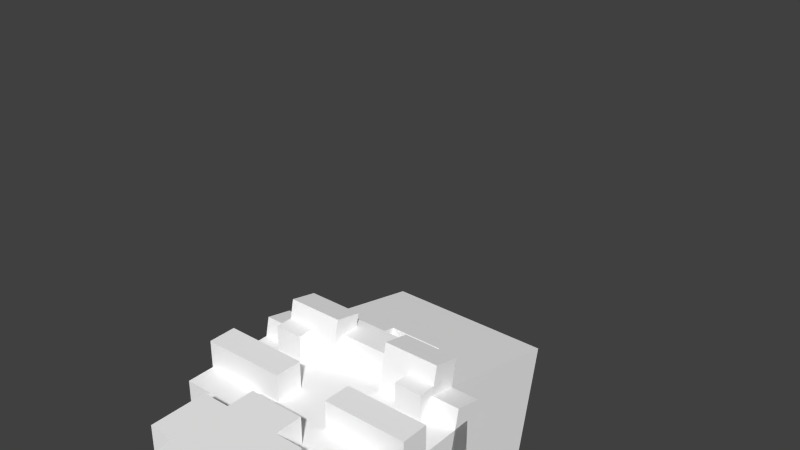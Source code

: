 # Source: alchemist.blend  (saved by Blender 2.76.0; exported with 4.5.12 LTS)
import bpy
from mathutils import Matrix  # noqa: F401  (used for matrix-valued properties, if any)

bpy.ops.wm.read_factory_settings(use_empty=True)
scene = bpy.context.scene
scene.name = 'Scene'

# ---- collections
col_collection_1 = bpy.data.collections.new('Collection 1'); scene.collection.children.link(col_collection_1)

# ---- materials (node trees are filled in below, after node groups)
mat_palette = bpy.data.materials.new('palette')
mat_palette.alpha_threshold = 0.0
mat_palette.use_transparent_shadow = False
mat_palette.diffuse_color = (1.0, 1.0, 1.0, 1.0)
mat_palette.specular_color = (0.0, 0.0, 0.0)
mat_palette.roughness = 0.5
mat_palette.specular_intensity = 1.0

# ---- material node trees

# ---- world
world_world = bpy.data.worlds.new('World'); scene.world = world_world
world_world.color = (0.05088, 0.05088, 0.05088)
world_world.use_sun_shadow = False
world_world.sun_shadow_jitter_overblur = 0.0
world_world.cycles.sampling_method = 'MANUAL'
world_world.cycles.sample_map_resolution = 256

# ---- meshes
me_alchemist_002 = bpy.data.meshes.new('alchemist.002')
me_alchemist_002.from_pydata([(-4.0, 9.0, 3.0), (-4.0, 8.0, -2.0), (-4.0, 8.0, 3.0), (-4.0, 9.0, 4.0), (-4.0, 10.0, 3.0), (-3.0, 8.0, 3.0), (-3.0, 7.0, -2.0), (-3.0, 12.0, 4.0), (-3.0, 11.0, 3.0), (-3.0, 12.0, -2.0), (-3.0, 13.0, -2.0), (-2.0, 7.0, 4.0), (-2.0, 5.0, 3.0), (-2.0, 5.0, 4.0), (-2.0, 12.0, -3.0), (-2.0, 9.0, -3.0), (-2.0, 12.0, -4.0), (-2.0, 12.0, 4.0), (-2.0, 13.0, 3.0), (-1.0, 5.0, 4.0), (-1.0, 4.0, 3.0), (-1.0, 7.0, 4.0), (1.0, 9.0, 3.0), (2.0, 11.0, 4.0), (2.0, 12.0, 3.0), (-2.0, 11.0, 4.0), (-2.0, 11.0, 3.0), (-1.0, 9.0, 4.0), (-1.0, 10.0, 4.0), (-1.0, 10.0, 3.0), (1.0, 4.0, 4.0), (1.0, 5.0, 3.0), (1.0, 7.0, 4.0), (1.0, 8.0, 4.0), (1.0, 8.0, 3.0), (2.0, 5.0, 4.0), (2.0, 6.0, 3.0), (2.0, 9.0, -3.0), (2.0, 12.0, -3.0), (2.0, 13.0, 3.0), (2.0, 13.0, -3.0), (2.0, 14.0, -2.0), (3.0, 8.0, -3.0), (3.0, 13.0, -2.0), (4.0, 8.0, 3.0), (4.0, 10.0, 3.0), (4.0, 12.0, 3.0), (-4.0, 10.0, 4.0), (-3.0, 11.0, 4.0), (-1.0, 8.0, 4.0), (1.0, 6.0, 4.0), (2.0, 6.0, 4.0), (2.0, 10.0, 4.0), (3.0, 12.0, 4.0), (4.0, 10.0, 4.0), (-3.0, 9.0, 3.0), (-3.0, 10.0, 3.0), (-3.0, 12.0, 3.0), (-2.0, 8.0, 3.0), (-2.0, 9.0, 3.0), (-3.0, 13.0, 3.0), (-1.0, 8.0, 3.0), (-1.0, 9.0, 3.0), (1.0, 10.0, 3.0), (1.0, 11.0, 3.0), (1.0, 12.0, 3.0), (2.0, 8.0, 3.0), (2.0, 11.0, 3.0), (3.0, 8.0, 3.0), (3.0, 11.0, 3.0), (-2.0, 14.0, 2.0), (-2.0, 7.0, 3.0), (-1.0, 5.0, 3.0), (1.0, 4.0, 3.0), (1.0, 6.0, 3.0), (2.0, 5.0, 3.0), (-4.0, 12.0, -2.0), (-3.0, 8.0, -2.0), (3.0, 7.0, -2.0), (3.0, 8.0, -2.0), (3.0, 12.0, -2.0), (4.0, 8.0, -2.0), (-3.0, 8.0, -3.0), (2.0, 12.0, -4.0), (-1.0, 4.0, 4.0), (1.0, 5.0, 4.0), (-2.0, 7.0, 2.0), (-3.0, 7.0, 3.0), (0.0, 7.0, 3.0), (0.0, 7.0, 2.0), (2.0, 7.0, 3.0), (1.0, 7.0, 2.0), (-2.0, 7.0, 1.0), (-1.0, 7.0, 1.0), (-2.0, 7.0, 1.336e-06), (-1.0, 7.0, 1.336e-06), (1.0, 7.0, 1.336e-06), (2.0, 7.0, 1.336e-06), (3.0, 7.0, 3.0), (-2.0, 7.0, -1.0), (2.0, 7.0, -1.0), (-2.0, 9.0, 4.0), (2.0, 9.0, 4.0), (1.0, 9.0, 4.0), (2.0, 9.0, 3.0), (4.0, 9.0, 4.0), (3.0, 9.0, 3.0), (4.0, 9.0, 3.0), (-2.0, 9.0, -4.0), (2.0, 9.0, -4.0), (3.0, 11.0, 4.0), (-2.0, 12.0, 3.0), (-1.0, 7.0, 3.0), (2.0, 7.0, 4.0), (1.0, 7.0, 3.0), (-2.0, 10.0, 4.0), (-2.0, 10.0, 3.0), (1.0, 10.0, 4.0), (2.0, 10.0, 3.0), (3.0, 10.0, 3.0), (2.0, 12.0, 4.0), (3.0, 12.0, 3.0), (-4.0, 12.0, 3.0), (4.0, 12.0, -2.0), (-2.0, 12.0, -2.0), (-3.0, 12.0, -3.0), (2.0, 12.0, -2.0), (3.0, 12.0, -3.0), (-2.0, 13.0, 4.0), (2.0, 13.0, 4.0), (-2.0, 13.0, 2.0), (3.0, 13.0, 3.0), (2.0, 13.0, 2.0), (-2.0, 13.0, -2.0), (2.0, 13.0, -2.0), (-2.0, 13.0, -3.0), (2.0, 14.0, 2.0), (-2.0, 14.0, -2.0)], [], [(0, 1, 2), (4, 1, 0), (11, 12, 13), (59, 55, 58), (61, 59, 58), (62, 59, 61), (67, 65, 64), (78, 77, 79), (79, 80, 81), (89, 90, 88), (89, 88, 86), (91, 90, 89), (92, 86, 87), (92, 89, 86), (92, 91, 89), (93, 91, 92), (94, 92, 87), (94, 93, 92), (95, 91, 93), (95, 93, 94), (96, 90, 91), (96, 91, 95), (97, 98, 90), (97, 90, 96), (99, 96, 95), (99, 95, 94), (99, 97, 96), (99, 94, 87), (100, 98, 97), (100, 97, 99), (104, 105, 102), (106, 105, 104), (107, 105, 106), (130, 131, 132), (132, 131, 134), (133, 134, 135), (47, 0, 3), (4, 0, 47), (122, 1, 4), (76, 1, 122), (5, 6, 87), (77, 6, 5), (7, 8, 48), (57, 8, 7), (9, 82, 77), (125, 82, 9), (60, 9, 57), (10, 9, 60), (71, 12, 11), (14, 108, 15), (16, 108, 14), (128, 111, 17), (18, 111, 128), (133, 14, 124), (135, 14, 133), (70, 133, 130), (137, 133, 70), (19, 20, 84), (72, 20, 19), (49, 112, 21), (61, 112, 49), (117, 22, 103), (63, 22, 117), (120, 67, 23), (24, 67, 120), (25, 26, 17), (17, 26, 111), (27, 62, 28), (28, 62, 29), (30, 73, 85), (85, 73, 31), (32, 114, 33), (33, 114, 34), (35, 75, 51), (51, 75, 36), (51, 36, 113), (113, 36, 90), (37, 109, 38), (38, 109, 83), (120, 24, 129), (129, 24, 39), (126, 38, 134), (134, 38, 40), (132, 134, 136), (136, 134, 41), (98, 78, 68), (68, 78, 79), (110, 69, 53), (53, 69, 121), (79, 42, 80), (80, 42, 127), (121, 80, 131), (131, 80, 43), (44, 81, 107), (105, 107, 54), (107, 81, 45), (54, 107, 45), (45, 81, 46), (46, 81, 123), (101, 47, 3), (115, 47, 101), (25, 7, 48), (17, 7, 25), (19, 11, 13), (21, 11, 19), (27, 115, 101), (28, 115, 27), (30, 19, 84), (85, 49, 21), (85, 19, 30), (85, 21, 19), (50, 49, 85), (32, 49, 50), (33, 49, 32), (35, 50, 85), (51, 32, 50), (51, 50, 35), (113, 32, 51), (102, 117, 103), (52, 117, 102), (120, 128, 17), (129, 128, 120), (110, 120, 23), (53, 120, 110), (105, 52, 102), (54, 52, 105), (5, 0, 2), (55, 0, 5), (56, 122, 4), (8, 122, 56), (57, 122, 8), (71, 5, 87), (58, 55, 5), (58, 5, 71), (116, 8, 56), (26, 8, 116), (111, 60, 57), (18, 60, 111), (112, 58, 71), (61, 58, 112), (29, 26, 116), (29, 111, 26), (34, 62, 61), (34, 29, 62), (22, 29, 34), (63, 111, 29), (63, 29, 22), (64, 111, 63), (65, 111, 64), (90, 34, 114), (66, 22, 34), (66, 34, 90), (104, 22, 66), (118, 64, 63), (67, 64, 118), (24, 65, 67), (98, 66, 90), (68, 104, 66), (68, 66, 98), (106, 104, 68), (119, 67, 118), (69, 67, 119), (121, 39, 24), (131, 39, 121), (44, 106, 68), (107, 106, 44), (45, 69, 119), (45, 121, 69), (46, 121, 45), (132, 70, 130), (136, 70, 132), (12, 71, 72), (72, 71, 88), (20, 72, 73), (72, 88, 31), (73, 72, 31), (31, 88, 74), (31, 74, 75), (74, 88, 36), (75, 74, 36), (36, 88, 90), (1, 76, 77), (77, 76, 9), (9, 10, 124), (124, 10, 133), (133, 137, 134), (134, 137, 41), (6, 77, 78), (126, 134, 80), (80, 134, 43), (81, 80, 123), (82, 125, 15), (15, 125, 14), (82, 15, 37), (14, 135, 38), (38, 135, 40), (82, 37, 42), (37, 38, 42), (42, 38, 127), (108, 16, 109), (109, 16, 83), (20, 30, 84), (73, 30, 20), (12, 19, 13), (72, 19, 12), (31, 35, 85), (75, 35, 31), (86, 71, 87), (86, 88, 71), (6, 99, 87), (6, 100, 99), (78, 98, 100), (78, 100, 6), (1, 5, 2), (77, 5, 1), (79, 44, 68), (81, 44, 79), (82, 79, 77), (42, 79, 82), (0, 101, 3), (55, 101, 0), (59, 27, 101), (59, 101, 55), (62, 27, 59), (22, 102, 103), (104, 102, 22), (108, 37, 15), (109, 37, 108), (8, 25, 48), (26, 25, 8), (67, 110, 23), (69, 110, 67), (111, 120, 17), (65, 120, 111), (24, 120, 65), (11, 21, 71), (71, 21, 112), (32, 113, 114), (114, 113, 90), (49, 33, 61), (61, 33, 34), (47, 115, 4), (4, 115, 56), (115, 28, 116), (56, 115, 116), (116, 28, 29), (117, 52, 63), (52, 54, 118), (63, 52, 118), (118, 54, 119), (119, 54, 45), (7, 17, 57), (57, 17, 111), (120, 53, 24), (24, 53, 121), (122, 57, 76), (76, 57, 9), (121, 46, 80), (80, 46, 123), (9, 124, 125), (125, 124, 14), (126, 80, 38), (38, 80, 127), (14, 38, 16), (16, 38, 83), (128, 129, 18), (18, 129, 39), (60, 18, 130), (39, 131, 130), (18, 39, 130), (60, 130, 10), (10, 130, 133), (134, 131, 43), (135, 134, 40), (70, 136, 137), (137, 136, 41)])
_uv = me_alchemist_002.uv_layers.new(name='UVMap')
_uv.uv.foreach_set('vector', [0.373, 0.5, 0.373, 0.5, 0.373, 0.5, 0.373, 0.5, 0.373, 0.5, 0.373, 0.5, 0.9785, 0.5, 0.9785, 0.5, 0.9785, 0.5, 0.0332, 0.5, 0.0332, 0.5, 0.0332, 0.5, 0.9941, 0.5, 0.9941, 0.5, 0.9941, 0.5, 0.9941, 0.5, 0.9941, 0.5, 0.9941, 0.5, 0.001953, 0.5, 0.001953, 0.5, 0.001953, 0.5, 0.373, 0.5, 0.373, 0.5, 0.373, 0.5, 0.373, 0.5, 0.373, 0.5, 0.373, 0.5, 0.0332, 0.5, 0.0332, 0.5, 0.0332, 0.5, 0.06055, 0.5, 0.06055, 0.5, 0.06055, 0.5, 0.0332, 0.5, 0.0332, 0.5, 0.0332, 0.5, 0.373, 0.5, 0.373, 0.5, 0.373, 0.5, 0.6113, 0.5, 0.6113, 0.5, 0.6113, 0.5, 0.6113, 0.5, 0.6113, 0.5, 0.6113, 0.5, 0.6113, 0.5, 0.6113, 0.5, 0.6113, 0.5, 0.373, 0.5, 0.373, 0.5, 0.373, 0.5, 0.0332, 0.5, 0.0332, 0.5, 0.0332, 0.5, 0.6113, 0.5, 0.6113, 0.5, 0.6113, 0.5, 0.0332, 0.5, 0.0332, 0.5, 0.0332, 0.5, 0.0332, 0.5, 0.0332, 0.5, 0.0332, 0.5, 0.6113, 0.5, 0.6113, 0.5, 0.6113, 0.5, 0.373, 0.5, 0.373, 0.5, 0.373, 0.5, 0.0332, 0.5, 0.0332, 0.5, 0.0332, 0.5, 0.06055, 0.5, 0.06055, 0.5, 0.06055, 0.5, 0.06055, 0.5, 0.06055, 0.5, 0.06055, 0.5, 0.06055, 0.5, 0.06055, 0.5, 0.06055, 0.5, 0.373, 0.5, 0.373, 0.5, 0.373, 0.5, 0.373, 0.5, 0.373, 0.5, 0.373, 0.5, 0.06055, 0.5, 0.06055, 0.5, 0.06055, 0.5, 0.9785, 0.5, 0.9785, 0.5, 0.9785, 0.5, 0.9785, 0.5, 0.9785, 0.5, 0.9785, 0.5, 0.9785, 0.5, 0.9785, 0.5, 0.9785, 0.5, 0.373, 0.5, 0.373, 0.5, 0.373, 0.5, 0.373, 0.5, 0.373, 0.5, 0.373, 0.5, 0.373, 0.5, 0.373, 0.5, 0.373, 0.5, 0.9824, 0.5, 0.9824, 0.5, 0.9824, 0.5, 0.9824, 0.5, 0.9824, 0.5, 0.9824, 0.5, 0.373, 0.5, 0.373, 0.5, 0.373, 0.5, 0.373, 0.5, 0.373, 0.5, 0.373, 0.5, 0.373, 0.5, 0.373, 0.5, 0.373, 0.5, 0.373, 0.5, 0.373, 0.5, 0.373, 0.5, 0.373, 0.5, 0.373, 0.5, 0.373, 0.5, 0.373, 0.5, 0.373, 0.5, 0.373, 0.5, 0.373, 0.5, 0.373, 0.5, 0.373, 0.5, 0.373, 0.5, 0.373, 0.5, 0.373, 0.5, 0.373, 0.5, 0.373, 0.5, 0.373, 0.5, 0.373, 0.5, 0.373, 0.5, 0.373, 0.5, 0.9785, 0.5, 0.9785, 0.5, 0.9785, 0.5, 0.373, 0.5, 0.373, 0.5, 0.373, 0.5, 0.373, 0.5, 0.373, 0.5, 0.373, 0.5, 0.373, 0.5, 0.373, 0.5, 0.373, 0.5, 0.373, 0.5, 0.373, 0.5, 0.373, 0.5, 0.373, 0.5, 0.373, 0.5, 0.373, 0.5, 0.373, 0.5, 0.373, 0.5, 0.373, 0.5, 0.373, 0.5, 0.373, 0.5, 0.373, 0.5, 0.373, 0.5, 0.373, 0.5, 0.373, 0.5, 0.9863, 0.5, 0.9863, 0.5, 0.9863, 0.5, 0.9863, 0.5, 0.9863, 0.5, 0.9863, 0.5, 0.9785, 0.5, 0.9785, 0.5, 0.9785, 0.5, 0.9785, 0.5, 0.9785, 0.5, 0.9785, 0.5, 0.9824, 0.5, 0.9824, 0.5, 0.9824, 0.5, 0.9824, 0.5, 0.9824, 0.5, 0.9824, 0.5, 0.373, 0.5, 0.373, 0.5, 0.373, 0.5, 0.373, 0.5, 0.373, 0.5, 0.373, 0.5, 0.373, 0.5, 0.373, 0.5, 0.373, 0.5, 0.373, 0.5, 0.373, 0.5, 0.373, 0.5, 0.9785, 0.5, 0.9785, 0.5, 0.9785, 0.5, 0.9785, 0.5, 0.9785, 0.5, 0.9785, 0.5, 0.9863, 0.5, 0.9863, 0.5, 0.9863, 0.5, 0.9863, 0.5, 0.9863, 0.5, 0.9863, 0.5, 0.9785, 0.5, 0.9785, 0.5, 0.9785, 0.5, 0.9785, 0.5, 0.9785, 0.5, 0.9785, 0.5, 0.9863, 0.5, 0.9863, 0.5, 0.9863, 0.5, 0.9863, 0.5, 0.9863, 0.5, 0.9863, 0.5, 0.9785, 0.5, 0.9785, 0.5, 0.9785, 0.5, 0.9785, 0.5, 0.9785, 0.5, 0.9785, 0.5, 0.373, 0.5, 0.373, 0.5, 0.373, 0.5, 0.373, 0.5, 0.373, 0.5, 0.373, 0.5, 0.373, 0.5, 0.373, 0.5, 0.373, 0.5, 0.373, 0.5, 0.373, 0.5, 0.373, 0.5, 0.373, 0.5, 0.373, 0.5, 0.373, 0.5, 0.373, 0.5, 0.373, 0.5, 0.373, 0.5, 0.373, 0.5, 0.373, 0.5, 0.373, 0.5, 0.373, 0.5, 0.373, 0.5, 0.373, 0.5, 0.373, 0.5, 0.373, 0.5, 0.373, 0.5, 0.373, 0.5, 0.373, 0.5, 0.373, 0.5, 0.373, 0.5, 0.373, 0.5, 0.373, 0.5, 0.373, 0.5, 0.373, 0.5, 0.373, 0.5, 0.373, 0.5, 0.373, 0.5, 0.373, 0.5, 0.373, 0.5, 0.373, 0.5, 0.373, 0.5, 0.373, 0.5, 0.373, 0.5, 0.373, 0.5, 0.373, 0.5, 0.373, 0.5, 0.373, 0.5, 0.373, 0.5, 0.373, 0.5, 0.373, 0.5, 0.9785, 0.5, 0.9785, 0.5, 0.9785, 0.5, 0.373, 0.5, 0.373, 0.5, 0.373, 0.5, 0.9785, 0.5, 0.9785, 0.5, 0.9785, 0.5, 0.373, 0.5, 0.373, 0.5, 0.373, 0.5, 0.373, 0.5, 0.373, 0.5, 0.373, 0.5, 0.9824, 0.5, 0.9824, 0.5, 0.9824, 0.5, 0.9824, 0.5, 0.9824, 0.5, 0.9824, 0.5, 0.373, 0.5, 0.373, 0.5, 0.373, 0.5, 0.373, 0.5, 0.373, 0.5, 0.373, 0.5, 0.9785, 0.5, 0.9785, 0.5, 0.9785, 0.5, 0.9785, 0.5, 0.9785, 0.5, 0.9785, 0.5, 0.9785, 0.5, 0.9785, 0.5, 0.9785, 0.5, 0.9785, 0.5, 0.9785, 0.5, 0.9785, 0.5, 0.9863, 0.5, 0.9863, 0.5, 0.9863, 0.5, 0.9785, 0.5, 0.9785, 0.5, 0.9785, 0.5, 0.9863, 0.5, 0.9863, 0.5, 0.9863, 0.5, 0.9785, 0.5, 0.9785, 0.5, 0.9785, 0.5, 0.9785, 0.5, 0.9785, 0.5, 0.9785, 0.5, 0.9785, 0.5, 0.9785, 0.5, 0.9785, 0.5, 0.9785, 0.5, 0.9785, 0.5, 0.9785, 0.5, 0.9863, 0.5, 0.9863, 0.5, 0.9863, 0.5, 0.9785, 0.5, 0.9785, 0.5, 0.9785, 0.5, 0.9863, 0.5, 0.9863, 0.5, 0.9863, 0.5, 0.9785, 0.5, 0.9785, 0.5, 0.9785, 0.5, 0.9824, 0.5, 0.9824, 0.5, 0.9824, 0.5, 0.9824, 0.5, 0.9824, 0.5, 0.9824, 0.5, 0.373, 0.5, 0.373, 0.5, 0.373, 0.5, 0.373, 0.5, 0.373, 0.5, 0.373, 0.5, 0.373, 0.5, 0.373, 0.5, 0.373, 0.5, 0.373, 0.5, 0.373, 0.5, 0.373, 0.5, 0.9785, 0.5, 0.9785, 0.5, 0.9785, 0.5, 0.9785, 0.5, 0.9785, 0.5, 0.9785, 0.5, 0.373, 0.5, 0.373, 0.5, 0.373, 0.5, 0.373, 0.5, 0.373, 0.5, 0.373, 0.5, 0.373, 0.5, 0.373, 0.5, 0.373, 0.5, 0.373, 0.5, 0.373, 0.5, 0.373, 0.5, 0.373, 0.5, 0.373, 0.5, 0.373, 0.5, 0.373, 0.5, 0.373, 0.5, 0.373, 0.5, 0.0332, 0.5, 0.0332, 0.5, 0.0332, 0.5, 0.373, 0.5, 0.373, 0.5, 0.373, 0.5, 0.0332, 0.5, 0.0332, 0.5, 0.0332, 0.5, 0.0332, 0.5, 0.0332, 0.5, 0.0332, 0.5, 0.373, 0.5, 0.373, 0.5, 0.373, 0.5, 0.373, 0.5, 0.373, 0.5, 0.373, 0.5, 0.06055, 0.5, 0.06055, 0.5, 0.06055, 0.5, 0.06055, 0.5, 0.06055, 0.5, 0.06055, 0.5, 0.0332, 0.5, 0.0332, 0.5, 0.0332, 0.5, 0.0332, 0.5, 0.0332, 0.5, 0.0332, 0.5, 0.0332, 0.5, 0.0332, 0.5, 0.0332, 0.5, 0.0332, 0.5, 0.0332, 0.5, 0.0332, 0.5, 0.0332, 0.5, 0.0332, 0.5, 0.0332, 0.5, 0.0332, 0.5, 0.0332, 0.5, 0.0332, 0.5, 0.0332, 0.5, 0.0332, 0.5, 0.0332, 0.5, 0.0332, 0.5, 0.0332, 0.5, 0.0332, 0.5, 0.0332, 0.5, 0.0332, 0.5, 0.0332, 0.5, 0.0332, 0.5, 0.0332, 0.5, 0.0332, 0.5, 0.9941, 0.5, 0.9941, 0.5, 0.9941, 0.5, 0.0332, 0.5, 0.0332, 0.5, 0.0332, 0.5, 0.9941, 0.5, 0.9941, 0.5, 0.9941, 0.5, 0.0332, 0.5, 0.0332, 0.5, 0.0332, 0.5, 0.0332, 0.5, 0.0332, 0.5, 0.0332, 0.5, 0.001953, 0.5, 0.001953, 0.5, 0.001953, 0.5, 0.373, 0.5, 0.373, 0.5, 0.373, 0.5, 0.0332, 0.5, 0.0332, 0.5, 0.0332, 0.5, 0.373, 0.5, 0.373, 0.5, 0.373, 0.5, 0.0332, 0.5, 0.0332, 0.5, 0.0332, 0.5, 0.0332, 0.5, 0.0332, 0.5, 0.0332, 0.5, 0.0332, 0.5, 0.0332, 0.5, 0.0332, 0.5, 0.373, 0.5, 0.373, 0.5, 0.373, 0.5, 0.373, 0.5, 0.373, 0.5, 0.373, 0.5, 0.373, 0.5, 0.373, 0.5, 0.373, 0.5, 0.373, 0.5, 0.373, 0.5, 0.373, 0.5, 0.373, 0.5, 0.373, 0.5, 0.373, 0.5, 0.373, 0.5, 0.373, 0.5, 0.373, 0.5, 0.373, 0.5, 0.373, 0.5, 0.373, 0.5, 0.373, 0.5, 0.373, 0.5, 0.373, 0.5, 0.373, 0.5, 0.373, 0.5, 0.373, 0.5, 0.9785, 0.5, 0.9785, 0.5, 0.9785, 0.5, 0.9785, 0.5, 0.9785, 0.5, 0.9785, 0.5, 0.9863, 0.5, 0.9863, 0.5, 0.9863, 0.5, 0.9785, 0.5, 0.9785, 0.5, 0.9785, 0.5, 0.9863, 0.5, 0.9863, 0.5, 0.9863, 0.5, 0.9785, 0.5, 0.9785, 0.5, 0.9785, 0.5, 0.9863, 0.5, 0.9863, 0.5, 0.9863, 0.5, 0.9785, 0.5, 0.9785, 0.5, 0.9785, 0.5, 0.9863, 0.5, 0.9863, 0.5, 0.9863, 0.5, 0.9785, 0.5, 0.9785, 0.5, 0.9785, 0.5, 0.373, 0.5, 0.373, 0.5, 0.373, 0.5, 0.373, 0.5, 0.373, 0.5, 0.373, 0.5, 0.373, 0.5, 0.373, 0.5, 0.373, 0.5, 0.373, 0.5, 0.373, 0.5, 0.373, 0.5, 0.373, 0.5, 0.373, 0.5, 0.373, 0.5, 0.373, 0.5, 0.373, 0.5, 0.373, 0.5, 0.373, 0.5, 0.373, 0.5, 0.373, 0.5, 0.373, 0.5, 0.373, 0.5, 0.373, 0.5, 0.373, 0.5, 0.373, 0.5, 0.373, 0.5, 0.373, 0.5, 0.373, 0.5, 0.373, 0.5, 0.373, 0.5, 0.373, 0.5, 0.373, 0.5, 0.373, 0.5, 0.373, 0.5, 0.373, 0.5, 0.373, 0.5, 0.373, 0.5, 0.373, 0.5, 0.373, 0.5, 0.373, 0.5, 0.373, 0.5, 0.373, 0.5, 0.373, 0.5, 0.373, 0.5, 0.373, 0.5, 0.373, 0.5, 0.373, 0.5, 0.373, 0.5, 0.373, 0.5, 0.373, 0.5, 0.373, 0.5, 0.373, 0.5, 0.373, 0.5, 0.373, 0.5, 0.373, 0.5, 0.373, 0.5, 0.373, 0.5, 0.373, 0.5, 0.373, 0.5, 0.9863, 0.5, 0.9863, 0.5, 0.9863, 0.5, 0.9863, 0.5, 0.9863, 0.5, 0.9863, 0.5, 0.9785, 0.5, 0.9785, 0.5, 0.9785, 0.5, 0.9785, 0.5, 0.9785, 0.5, 0.9785, 0.5, 0.9863, 0.5, 0.9863, 0.5, 0.9863, 0.5, 0.9863, 0.5, 0.9863, 0.5, 0.9863, 0.5, 0.373, 0.5, 0.373, 0.5, 0.373, 0.5, 0.06055, 0.5, 0.06055, 0.5, 0.06055, 0.5, 0.373, 0.5, 0.373, 0.5, 0.373, 0.5, 0.373, 0.5, 0.373, 0.5, 0.373, 0.5, 0.373, 0.5, 0.373, 0.5, 0.373, 0.5, 0.373, 0.5, 0.373, 0.5, 0.373, 0.5, 0.373, 0.5, 0.373, 0.5, 0.373, 0.5, 0.373, 0.5, 0.373, 0.5, 0.373, 0.5, 0.373, 0.5, 0.373, 0.5, 0.373, 0.5, 0.373, 0.5, 0.373, 0.5, 0.373, 0.5, 0.373, 0.5, 0.373, 0.5, 0.373, 0.5, 0.373, 0.5, 0.373, 0.5, 0.373, 0.5, 0.9824, 0.5, 0.9824, 0.5, 0.9824, 0.5, 0.9824, 0.5, 0.9824, 0.5, 0.9824, 0.5, 0.9785, 0.5, 0.9785, 0.5, 0.9785, 0.5, 0.9824, 0.5, 0.9824, 0.5, 0.9824, 0.5, 0.9785, 0.5, 0.9785, 0.5, 0.9785, 0.5, 0.9824, 0.5, 0.9824, 0.5, 0.9824, 0.5, 0.9824, 0.5, 0.9824, 0.5, 0.9824, 0.5, 0.373, 0.5, 0.373, 0.5, 0.373, 0.5, 0.373, 0.5, 0.373, 0.5, 0.373, 0.5, 0.373, 0.5, 0.373, 0.5, 0.373, 0.5, 0.373, 0.5, 0.373, 0.5, 0.373, 0.5, 0.373, 0.5, 0.373, 0.5, 0.373, 0.5, 0.373, 0.5, 0.373, 0.5, 0.373, 0.5, 0.373, 0.5, 0.373, 0.5, 0.373, 0.5, 0.373, 0.5, 0.373, 0.5, 0.373, 0.5, 0.373, 0.5, 0.373, 0.5, 0.373, 0.5, 0.9785, 0.5, 0.9785, 0.5, 0.9785, 0.5, 0.9785, 0.5, 0.9785, 0.5, 0.9785, 0.5, 0.9785, 0.5, 0.9785, 0.5, 0.9785, 0.5, 0.9785, 0.5, 0.9785, 0.5, 0.9785, 0.5, 0.9785, 0.5, 0.9785, 0.5, 0.9785, 0.5, 0.9785, 0.5, 0.9785, 0.5, 0.9785, 0.5, 0.9824, 0.5, 0.9824, 0.5, 0.9824, 0.5, 0.9824, 0.5, 0.9824, 0.5, 0.9824, 0.5, 0.9785, 0.5, 0.9785, 0.5, 0.9785, 0.5, 0.9824, 0.5, 0.9824, 0.5, 0.9824, 0.5, 0.9785, 0.5, 0.9785, 0.5, 0.9785, 0.5, 0.9824, 0.5, 0.9824, 0.5, 0.9824, 0.5, 0.9785, 0.5, 0.9785, 0.5, 0.9785, 0.5, 0.9824, 0.5, 0.9824, 0.5, 0.9824, 0.5, 0.9785, 0.5, 0.9785, 0.5, 0.9785, 0.5, 0.9785, 0.5, 0.9785, 0.5, 0.9785, 0.5, 0.373, 0.5, 0.373, 0.5, 0.373, 0.5, 0.373, 0.5, 0.373, 0.5, 0.373, 0.5, 0.373, 0.5, 0.373, 0.5, 0.373, 0.5, 0.373, 0.5, 0.373, 0.5, 0.373, 0.5, 0.373, 0.5, 0.373, 0.5, 0.373, 0.5, 0.373, 0.5, 0.373, 0.5, 0.373, 0.5, 0.373, 0.5, 0.373, 0.5, 0.373, 0.5, 0.373, 0.5, 0.373, 0.5, 0.373, 0.5, 0.373, 0.5, 0.373, 0.5, 0.373, 0.5, 0.373, 0.5, 0.373, 0.5, 0.373, 0.5, 0.373, 0.5, 0.373, 0.5, 0.373, 0.5, 0.373, 0.5, 0.373, 0.5, 0.373, 0.5, 0.373, 0.5, 0.373, 0.5, 0.373, 0.5, 0.373, 0.5, 0.373, 0.5, 0.373, 0.5, 0.373, 0.5, 0.373, 0.5, 0.373, 0.5, 0.373, 0.5, 0.373, 0.5, 0.373, 0.5, 0.373, 0.5, 0.373, 0.5, 0.373, 0.5, 0.373, 0.5, 0.373, 0.5, 0.373, 0.5, 0.373, 0.5, 0.373, 0.5, 0.373, 0.5, 0.373, 0.5, 0.373, 0.5, 0.373, 0.5, 0.373, 0.5, 0.373, 0.5, 0.373, 0.5, 0.373, 0.5, 0.373, 0.5, 0.373, 0.5, 0.373, 0.5, 0.373, 0.5, 0.373, 0.5, 0.373, 0.5, 0.373, 0.5, 0.373, 0.5, 0.373, 0.5, 0.373, 0.5, 0.373, 0.5])
me_alchemist_002.materials.append(mat_palette)
me_alchemist_002.use_remesh_preserve_volume = False
me_alchemist_002.use_remesh_preserve_attributes = False
me_alchemist_002.use_mirror_vertex_groups = False
me_alchemist_002.update()
me_alchemist_002.normals_split_custom_set([tuple(v) for v in zip(*[iter([-1.0, 0.0, 0.0, -1.0, 0.0, 0.0, -1.0, 0.0, 0.0, -1.0, 0.0, 0.0, -1.0, 0.0, 0.0, -1.0, 0.0, 0.0, -1.0, 0.0, 0.0, -1.0, 0.0, 0.0, -1.0, 0.0, 0.0, 0.0, 0.0, 1.0, 0.0, 0.0, 1.0, 0.0, 0.0, 1.0, 0.0, 0.0, 1.0, 0.0, 0.0, 1.0, 0.0, 0.0, 1.0, 0.0, 0.0, 1.0, 0.0, 0.0, 1.0, 0.0, 0.0, 1.0, 0.0, 0.0, 1.0, 0.0, 0.0, 1.0, 0.0, 0.0, 1.0, 0.0, 0.0, -1.0, 0.0, 0.0, -1.0, 0.0, 0.0, -1.0, 0.0, 0.0, -1.0, 0.0, 0.0, -1.0, 0.0, 0.0, -1.0, 0.0, -1.0, 0.0, 0.0, -1.0, 0.0, 0.0, -1.0, 0.0, 0.0, -1.0, 0.0, 0.0, -1.0, 0.0, 0.0, -1.0, 0.0, 0.0, -1.0, 0.0, 0.0, -1.0, 0.0, 0.0, -1.0, 0.0, 0.0, -1.0, 0.0, 0.0, -1.0, 0.0, 0.0, -1.0, 0.0, 0.0, -1.0, 0.0, 0.0, -1.0, 0.0, 0.0, -1.0, 0.0, 0.0, -1.0, -1.907e-06, 0.0, -1.0, -1.907e-06, 0.0, -1.0, -1.907e-06, 0.0, -1.0, 0.0, 0.0, -1.0, 0.0, 0.0, -1.0, 0.0, 0.0, -1.0, 0.0, 0.0, -1.0, 0.0, 0.0, -1.0, 0.0, 0.0, -1.0, 0.0, 0.0, -1.0, 0.0, 0.0, -1.0, 0.0, 0.0, -1.0, 0.0, 0.0, -1.0, 0.0, 0.0, -1.0, 0.0, 0.0, -1.0, 0.0, 0.0, -1.0, 0.0, 0.0, -1.0, 0.0, 0.0, -1.0, 0.0, 0.0, -1.0, 0.0, 0.0, -1.0, 0.0, 0.0, -1.0, 0.0, 0.0, -1.0, 0.0, 0.0, -1.0, 0.0, 0.0, -1.0, 0.0, 0.0, -1.0, 0.0, 0.0, -1.0, 0.0, 0.0, -1.0, 0.0, 0.0, -1.0, 0.0, 0.0, -1.0, 0.0, 0.0, -1.0, -9.537e-07, 0.0, -1.0, -9.537e-07, 0.0, -1.0, -9.537e-07, 0.0, -1.0, 0.0, 0.0, -1.0, 0.0, 0.0, -1.0, 0.0, 0.0, -1.0, 1.907e-06, 0.0, -1.0, 1.907e-06, 0.0, -1.0, 1.907e-06, 0.0, -1.0, 0.0, 0.0, -1.0, 0.0, 0.0, -1.0, 0.0, 0.0, -1.0, 0.0, 0.0, -1.0, 0.0, 0.0, -1.0, 0.0, 0.0, -1.0, 0.0, 0.0, -1.0, 0.0, 0.0, -1.0, 0.0, 0.0, -1.0, 0.0, 0.0, -1.0, 0.0, 0.0, -1.0, 0.0, 0.0, -1.0, 0.0, 0.0, -1.0, 0.0, 0.0, -1.0, 0.0, 0.0, -1.0, 0.0, 0.0, -1.0, 0.0, 0.0, -1.0, 0.0, 0.0, 1.0, -1.431e-06, 0.0, 1.0, -1.431e-06, 0.0, 1.0, -1.431e-06, 0.0, 1.0, 0.0, 0.0, 1.0, 0.0, 0.0, 1.0, 0.0, 0.0, 1.0, 0.0, 0.0, 1.0, 0.0, 0.0, 1.0, 0.0, -1.0, 0.0, 0.0, -1.0, 0.0, 0.0, -1.0, 0.0, 0.0, -1.0, 0.0, 0.0, -1.0, 0.0, 0.0, -1.0, 0.0, 0.0, -1.0, 0.0, 0.0, -1.0, 0.0, 0.0, -1.0, 0.0, 0.0, -1.0, 0.0, 0.0, -1.0, 0.0, 0.0, -1.0, 0.0, 0.0, -1.0, 0.0, 0.0, -1.0, 0.0, 0.0, -1.0, 0.0, 0.0, -1.0, 0.0, 0.0, -1.0, 0.0, 0.0, -1.0, 0.0, 0.0, -1.0, 0.0, 0.0, -1.0, 0.0, 0.0, -1.0, 0.0, 0.0, -1.0, 0.0, 0.0, -1.0, 0.0, 0.0, -1.0, 0.0, 0.0, -1.0, 0.0, 0.0, -1.0, 0.0, 0.0, -1.0, 0.0, 0.0, -1.0, 0.0, 0.0, -1.0, 0.0, 0.0, -1.0, 0.0, 0.0, -1.0, 0.0, 0.0, -1.0, 0.0, 0.0, -1.0, 0.0, 0.0, -1.0, 0.0, 0.0, -1.0, 0.0, 0.0, -1.0, 0.0, 0.0, -1.0, 0.0, 0.0, -1.0, 0.0, 0.0, -1.0, 0.0, 0.0, -1.0, 0.0, 0.0, -1.0, 0.0, 0.0, -1.0, 0.0, 0.0, -1.0, 0.0, 0.0, -1.0, 0.0, 0.0, -1.0, 0.0, 0.0, -1.0, 0.0, 0.0, -1.0, 0.0, 0.0, -1.0, 0.0, 0.0, -1.0, 0.0, 0.0, -1.0, 0.0, 0.0, -1.0, 0.0, 0.0, -1.0, 0.0, 0.0, -1.0, 0.0, 0.0, -1.0, 0.0, 0.0, -1.0, 0.0, 0.0, -1.0, 0.0, 0.0, -1.0, 0.0, 0.0, -1.0, 0.0, 0.0, -1.0, 0.0, 0.0, -1.0, 0.0, 0.0, -1.0, 0.0, 0.0, -1.0, 0.0, 0.0, -1.0, 0.0, 0.0, -1.0, 0.0, 0.0, -1.0, 0.0, 0.0, -1.0, 0.0, 0.0, -1.0, 0.0, 0.0, -1.0, 0.0, 0.0, -1.0, 0.0, 0.0, -1.0, 0.0, 0.0, -1.0, 0.0, 0.0, -1.0, 0.0, 0.0, -1.0, 0.0, 0.0, -1.0, 0.0, 0.0, -1.0, 0.0, 0.0, -1.0, 0.0, 0.0, -1.0, 0.0, 0.0, -1.0, 0.0, 0.0, -1.0, 0.0, 0.0, -1.0, 0.0, 0.0, -1.0, 0.0, 0.0, -1.0, 0.0, 0.0, -1.0, 0.0, 0.0, -1.0, 0.0, 0.0, -1.0, 0.0, 0.0, -1.0, 0.0, 0.0, -1.0, 0.0, 0.0, 1.0, 0.0, 0.0, 1.0, 0.0, 0.0, 1.0, 0.0, 0.0, 1.0, 0.0, 0.0, 1.0, 0.0, 0.0, 1.0, 0.0, 0.0, 1.0, 0.0, 0.0, 1.0, 0.0, 0.0, 1.0, 0.0, 0.0, 1.0, 0.0, 0.0, 1.0, 0.0, 0.0, 1.0, 0.0, 0.0, 1.0, 0.0, 0.0, 1.0, 0.0, 0.0, 1.0, 0.0, 0.0, 1.0, 0.0, 0.0, 1.0, 0.0, 0.0, 1.0, 0.0, 0.0, 1.0, 0.0, 0.0, 1.0, 0.0, 0.0, 1.0, 0.0, 0.0, 1.0, 0.0, 0.0, 1.0, 0.0, 0.0, 1.0, 0.0, 0.0, 1.0, 0.0, 0.0, 1.0, 0.0, 0.0, 1.0, 0.0, 0.0, 1.0, 0.0, 0.0, 1.0, 0.0, 0.0, 1.0, 0.0, 0.0, 1.0, 0.0, 0.0, 1.0, 0.0, 0.0, 1.0, 0.0, 0.0, 1.0, 0.0, 0.0, 1.0, 0.0, 0.0, 1.0, 0.0, 0.0, 1.0, 0.0, 0.0, 1.0, 0.0, 0.0, 1.0, 0.0, 0.0, 1.0, 0.0, 0.0, 1.0, 0.0, 0.0, 1.0, 0.0, 0.0, 1.0, 0.0, 0.0, 1.0, 0.0, 0.0, 1.0, 0.0, 0.0, 1.0, 0.0, 0.0, 1.0, 0.0, 0.0, 1.0, 0.0, 0.0, 1.0, 0.0, 0.0, 1.0, 0.0, 0.0, 1.0, 0.0, 0.0, 1.0, 0.0, 0.0, 1.0, 0.0, 0.0, 1.0, 0.0, 0.0, 1.0, 0.0, 0.0, 1.0, 0.0, 0.0, 1.0, 0.0, 0.0, 1.0, 0.0, 0.0, 1.0, 0.0, 0.0, 1.0, 0.0, 0.0, 1.0, 0.0, 0.0, 1.0, 0.0, 0.0, 1.0, 0.0, 0.0, 1.0, 0.0, 0.0, 1.0, 0.0, 0.0, 1.0, 0.0, 0.0, 1.0, 0.0, 0.0, 1.0, 0.0, 0.0, 1.0, 0.0, 0.0, 1.0, 0.0, 0.0, 1.0, 0.0, 0.0, 1.0, 0.0, 0.0, 1.0, 0.0, 0.0, 1.0, 0.0, 0.0, 1.0, 0.0, 0.0, 1.0, 0.0, 0.0, 1.0, 0.0, 0.0, 1.0, 0.0, 0.0, 1.0, 0.0, 0.0, 1.0, 0.0, 0.0, 1.0, 0.0, 0.0, 1.0, 0.0, 0.0, 1.0, 0.0, 0.0, 1.0, 0.0, 0.0, 1.0, 0.0, 0.0, 1.0, 0.0, 0.0, 1.0, 0.0, 0.0, 1.0, 0.0, 0.0, 1.0, 0.0, 0.0, 1.0, 0.0, 0.0, 1.0, 0.0, 0.0, 1.0, 0.0, 0.0, 1.0, 0.0, 0.0, 1.0, 0.0, 0.0, 1.0, 0.0, 0.0, 1.0, 0.0, 0.0, 1.0, 0.0, 0.0, 1.0, 0.0, 0.0, 1.0, 0.0, 0.0, 1.0, 0.0, 0.0, 1.0, 0.0, 0.0, 1.0, 0.0, 0.0, 0.0, 0.0, 1.0, 0.0, 0.0, 1.0, 0.0, 0.0, 1.0, 0.0, 0.0, 1.0, 0.0, 0.0, 1.0, 0.0, 0.0, 1.0, 0.0, 0.0, 1.0, 0.0, 0.0, 1.0, 0.0, 0.0, 1.0, 0.0, 0.0, 1.0, 0.0, 0.0, 1.0, 0.0, 0.0, 1.0, 0.0, 0.0, 1.0, 0.0, 0.0, 1.0, 0.0, 0.0, 1.0, 0.0, 0.0, 1.0, 0.0, 0.0, 1.0, 0.0, 0.0, 1.0, 0.0, 0.0, 1.0, 0.0, 0.0, 1.0, 0.0, 0.0, 1.0, 0.0, 0.0, 1.0, 0.0, 0.0, 1.0, 0.0, 0.0, 1.0, 0.0, 0.0, 1.0, 0.0, 0.0, 1.0, 0.0, 0.0, 1.0, 4.768e-07, 0.0, 1.0, 4.768e-07, 0.0, 1.0, 4.768e-07, 0.0, 1.0, 0.0, 0.0, 1.0, 0.0, 0.0, 1.0, 0.0, 0.0, 1.0, 0.0, 0.0, 1.0, 0.0, 0.0, 1.0, 0.0, 0.0, 1.0, 0.0, 0.0, 1.0, 0.0, 0.0, 1.0, 0.0, 0.0, 1.0, 0.0, 0.0, 1.0, 0.0, 0.0, 1.0, 0.0, 0.0, 1.0, 0.0, 0.0, 1.0, 0.0, 0.0, 1.0, 0.0, 0.0, 1.0, 0.0, 0.0, 1.0, 0.0, 0.0, 1.0, 0.0, 0.0, 1.0, 0.0, 0.0, 1.0, 0.0, 0.0, 1.0, 0.0, 0.0, 1.0, 0.0, 0.0, 1.0, 0.0, 0.0, 1.0, 0.0, 0.0, 1.0, 0.0, 0.0, 1.0, 0.0, 0.0, 1.0, 0.0, 0.0, 1.0, 0.0, 0.0, 1.0, 0.0, 0.0, 1.0, 0.0, 0.0, 1.0, 0.0, 0.0, 1.0, 0.0, 0.0, 1.0, 0.0, 0.0, 1.0, 0.0, 0.0, 1.0, 0.0, 0.0, 1.0, 0.0, 0.0, 1.0, 0.0, 0.0, 1.0, 0.0, 0.0, 1.0, 0.0, 0.0, 1.0, 0.0, 0.0, 1.0, 0.0, 0.0, 1.0, 0.0, 0.0, 1.0, 0.0, 0.0, 1.0, 0.0, 0.0, 1.0, 0.0, 0.0, 1.0, 0.0, 0.0, 1.0, 0.0, 0.0, 1.0, 0.0, 0.0, 1.0, 0.0, 0.0, 1.0, 0.0, 0.0, 1.0, 0.0, 0.0, 1.0, 0.0, 0.0, 1.0, 0.0, 0.0, 1.0, 0.0, 0.0, 1.0, 0.0, 0.0, 1.0, 0.0, 0.0, 1.0, 0.0, 0.0, 1.0, 0.0, 0.0, 1.0, 0.0, 0.0, 1.0, 0.0, 0.0, 1.0, 0.0, 0.0, 1.0, 0.0, 0.0, 1.0, 0.0, 0.0, 1.0, 0.0, 0.0, 1.0, 0.0, 0.0, 1.0, 0.0, 0.0, 1.0, 0.0, 0.0, 1.0, 0.0, 0.0, 1.0, 0.0, 0.0, 1.0, 0.0, 0.0, 1.0, 0.0, 0.0, 1.0, 0.0, 0.0, 1.0, 0.0, 0.0, 1.0, 0.0, 0.0, 1.0, 0.0, 0.0, 1.0, 0.0, 0.0, 1.0, 0.0, 0.0, 1.0, 0.0, 0.0, 1.0, 0.0, 0.0, 1.0, 0.0, 0.0, 1.0, 0.0, 0.0, 1.0, 0.0, 0.0, 1.0, 0.0, 0.0, 1.0, 0.0, 0.0, 1.0, 0.0, 0.0, 1.0, 0.0, 0.0, 1.0, 0.0, 0.0, 1.0, 0.0, 0.0, 1.0, 0.0, 0.0, 1.0, 0.0, 0.0, 1.0, 0.0, 0.0, 1.0, 0.0, 0.0, 1.0, 0.0, 0.0, 1.0, 0.0, 0.0, 1.0, 0.0, 0.0, 1.0, 0.0, 0.0, 1.0, 0.0, 0.0, 1.0, 0.0, 0.0, 1.0, 0.0, 0.0, 1.0, 0.0, 0.0, 1.0, 0.0, 0.0, 1.0, 0.0, 0.0, 1.0, 0.0, 0.0, 1.0, 0.0, 0.0, 1.0, 0.0, 0.0, 1.0, 0.0, 0.0, 1.0, 0.0, 0.0, 1.0, 0.0, 0.0, 1.0, 0.0, 0.0, 1.0, 0.0, 0.0, 1.0, 0.0, 0.0, 1.0, 0.0, 0.0, 1.0, 0.0, 0.0, 1.0, 0.0, 0.0, 1.0, 0.0, 0.0, 1.0, 0.0, 0.0, 1.0, 0.0, 0.0, 1.0, 0.0, 0.0, 1.0, 0.0, 0.0, 1.0, 0.0, 0.0, 1.0, 0.0, 0.0, 1.0, 0.0, 0.0, 1.0, 0.0, 0.0, 1.0, 0.0, 0.0, 1.0, 0.0, 0.0, 1.0, 0.0, 0.0, 1.0, 0.0, 0.0, 1.0, 0.0, 0.0, 1.0, 0.0, 0.0, 1.0, 0.0, 0.0, 1.0, 0.0, 0.0, 1.0, 0.0, 0.0, 1.0, 0.0, 0.0, 1.0, 0.0, 0.0, 1.0, 0.0, 0.0, 1.0, 0.0, 0.0, 1.0, 0.0, 0.0, 1.0, 0.0, 0.0, 1.0, 0.0, 0.0, 1.0, 0.0, 0.0, 1.0, 0.0, 0.0, 1.0, 0.0, 0.0, 1.0, 0.0, 0.0, 1.0, 0.0, 0.0, 1.0, 0.0, 0.0, 1.0, 0.0, 0.0, 1.0, 0.0, 0.0, 1.0, 0.0, 0.0, 1.0, 0.0, 0.0, 1.0, 0.0, 0.0, 1.0, 0.0, 0.0, 1.0, 0.0, 0.0, 1.0, 0.0, 0.0, 1.0, 0.0, 0.0, 1.0, 0.0, 0.0, 1.0, 0.0, 0.0, 1.0, 0.0, 0.0, 1.0, 0.0, 0.0, 1.0, 0.0, 0.0, 1.0, 0.0, 0.0, 1.0, 0.0, 0.0, 1.0, 0.0, 0.0, 1.0, 0.0, 0.0, 1.0, 0.0, 0.0, 1.0, 0.0, 0.0, 1.0, 0.0, 0.0, 1.0, 0.0, 0.0, 1.0, 0.0, 0.0, 1.0, 0.0, 0.0, 1.0, 0.0, 0.0, 1.0, 0.0, 0.0, 1.0, 0.0, 0.0, 1.0, 0.0, 0.0, 1.0, 0.0, 0.0, 1.0, 0.0, 0.0, 1.0, 0.0, 0.0, 1.0, 0.0, 0.0, 1.0, 0.0, 0.0, 1.0, 0.0, 0.0, 1.0, 0.0, 0.0, 1.0, 0.0, 0.0, 1.0, 0.0, 0.0, 1.0, 0.0, 0.0, 1.0, 0.0, 0.0, 1.0, 0.0, 0.0, 1.0, 0.0, 0.0, 1.0, 0.0, 0.0, -1.0, 0.0, 0.0, -1.0, 0.0, 0.0, -1.0, 0.0, 0.0, -1.0, 0.0, 0.0, -1.0, 0.0, 0.0, -1.0, 0.0, 0.0, -1.0, 0.0, 0.0, -1.0, 0.0, 0.0, -1.0, 0.0, 0.0, -1.0, 0.0, 0.0, -1.0, 0.0, 0.0, -1.0, 0.0, 0.0, -1.0, 0.0, 0.0, -1.0, 0.0, 0.0, -1.0, 0.0, 0.0, -1.0, 0.0, 0.0, -1.0, 0.0, 0.0, -1.0, 0.0, 0.0, -1.0, 0.0, 0.0, -1.0, 0.0, 0.0, -1.0, 0.0, 0.0, -1.0, 0.0, 0.0, -1.0, 0.0, 0.0, -1.0, 0.0, 0.0, -1.0, 0.0, 0.0, -1.0, 0.0, 0.0, -1.0, 0.0, 0.0, -1.0, 0.0, 0.0, -1.0, 0.0, 0.0, -1.0, 0.0, 0.0, -1.0, 0.0, 0.0, -1.0, 0.0, 0.0, -1.0, 0.0, 0.0, -1.0, 0.0, 0.0, -1.0, 0.0, 0.0, -1.0, 0.0, 0.0, -1.0, 0.0, 0.0, -1.0, 0.0, 0.0, -1.0, 0.0, 0.0, -1.0, 0.0, 0.0, -1.0, 0.0, 0.0, -1.0, 0.0, 0.0, -1.0, 0.0, 0.0, -1.0, 0.0, 0.0, -1.0, 0.0, 0.0, -1.0, 0.0, 0.0, -1.0, 0.0, 0.0, -1.0, 0.0, 0.0, -1.0, 0.0, 0.0, -1.0, 0.0, 0.0, -1.0, 0.0, 0.0, -1.0, 0.0, 0.0, -1.0, 0.0, 0.0, -1.0, 0.0, 0.0, -1.0, 0.0, 0.0, -1.0, 0.0, 0.0, -1.0, 0.0, 0.0, -1.0, 0.0, 0.0, -1.0, 0.0, 0.0, -1.0, 0.0, 0.0, -1.0, 0.0, 0.0, -1.0, 0.0, 0.0, -1.0, 0.0, 0.0, -1.0, 0.0, 0.0, -1.0, 0.0, 0.0, -1.0, 0.0, 0.0, -1.0, 0.0, 0.0, -1.0, 0.0, 0.0, -1.0, 0.0, 0.0, -1.0, 0.0, 0.0, -1.0, 0.0, 0.0, -1.0, 0.0, 0.0, -1.0, 0.0, 0.0, -1.0, 0.0, 0.0, -1.0, 0.0, 0.0, -1.0, 0.0, 0.0, -1.0, 0.0, 0.0, -1.0, 0.0, 0.0, -1.0, 0.0, 0.0, -1.0, 0.0, 0.0, -1.0, 0.0, 0.0, -1.0, 0.0, 0.0, -1.0, 0.0, 0.0, -1.0, 0.0, 0.0, -1.0, 0.0, 0.0, -1.0, 0.0, 0.0, -1.0, 0.0, 0.0, -1.0, 0.0, 0.0, -1.0, 0.0, 0.0, -1.0, 0.0, -1.0, 0.0, 0.0, -1.0, 0.0, 0.0, -1.0, 0.0, 0.0, -1.0, 0.0, 0.0, -1.0, 0.0, 0.0, -1.0, 0.0, 0.0, -1.0, 0.0, 0.0, -1.0, 0.0, 0.0, -1.0, 0.0, 0.0, -1.0, 0.0, 0.0, -1.0, 0.0, 0.0, -1.0, 0.0, 0.0, -1.0, 0.0, 0.0, -1.0, 0.0, 0.0, -1.0, 0.0, 0.0, -1.0, 0.0, 0.0, -1.0, 0.0, 0.0, -1.0, 0.0, 0.0, -1.0, 0.0, 0.0, -1.0, 0.0, 0.0, -1.0, 0.0, 0.0, -1.0, 0.0, 0.0, -1.0, 0.0, 0.0, -1.0, 0.0, 0.0, -1.0, 0.0, 0.0, -1.0, 0.0, 0.0, -1.0, 0.0, 0.0, -1.0, 0.0, 0.0, -1.0, 0.0, 0.0, -1.0, 0.0, 0.0, -1.0, 0.0, 0.0, -1.0, 0.0, 0.0, -1.0, 0.0, 0.0, -1.0, -1.272e-06, 0.0, -1.0, -1.272e-06, 0.0, -1.0, -1.272e-06, 0.0, -1.0, 0.0, 0.0, -1.0, 0.0, 0.0, -1.0, 0.0, 0.0, -1.0, 0.0, 0.0, -1.0, 0.0, 0.0, -1.0, 0.0, 0.0, -1.0, 0.0, 0.0, -1.0, 0.0, 0.0, -1.0, 0.0, 0.0, -1.0, 0.0, 0.0, -1.0, 0.0, 0.0, -1.0, 0.0, 0.0, -1.0, 0.0, 0.0, -1.0, 0.0, 0.0, -1.0, 0.0, 0.0, -1.0, 0.0, 0.0, -1.0, 0.0, 0.0, -1.0, 0.0, 0.0, -1.0, 0.0, 0.0, -1.0, 0.0, 0.0, -1.0, 0.0, 0.0, -1.0, 0.0, 0.0, -1.0, 0.0, 0.0, -1.0, 0.0, 0.0, -1.0, 0.0, 0.0, -1.0, 0.0, 0.0, -1.0, 0.0, 0.0, -1.0, 0.0, 0.0, -1.0, 0.0, 0.0, -1.0, 0.0, 0.0, -1.0, 0.0, 0.0, -1.0, 0.0, 0.0, -1.0, 0.0, 0.0, -1.0, 0.0, 0.0, -1.0, 0.0, 0.0, -1.0, 0.0, 0.0, -1.0, 0.0, 0.0, -1.0, 0.0, 0.0, -1.0, 0.0, 0.0, -1.0, 0.0, 0.0, -1.0, 0.0, 0.0, -1.0, 0.0, 0.0, -1.0, 0.0, 0.0, -1.0, 0.0, 0.0, -1.0, 0.0, 0.0, -1.0, 0.0, 0.0, -1.0, 0.0, 0.0, -1.0, 0.0, 0.0, -1.0, 0.0, 0.0, -1.0, 0.0, 0.0, -1.0, 0.0, 0.0, -1.0, 0.0, 0.0, -1.0, 0.0, 0.0, -1.0, 0.0, 0.0, -1.0, 0.0, 0.0, -1.0, 0.0, 0.0, -1.0, 0.0, 0.0, -1.0, 0.0, 0.0, -1.0, 0.0, 0.0, -1.0, 0.0, 0.0, -1.0, 0.0, 0.0, -1.0, 0.0, 0.0, -1.0, 0.0, 0.0, -1.0, 0.0, 0.0, -1.0, 0.0, 0.0, -1.0, 0.0, 0.0, 1.0, 0.0, 0.0, 1.0, 0.0, 0.0, 1.0, 0.0, 0.0, 1.0, 0.0, 0.0, 1.0, 0.0, 0.0, 1.0, 0.0, 0.0, 1.0, 0.0, 0.0, 1.0, 0.0, 0.0, 1.0, 0.0, 0.0, 1.0, 0.0, 0.0, 1.0, 0.0, 0.0, 1.0, 0.0, 0.0, 1.0, 0.0, 0.0, 1.0, 0.0, 0.0, 1.0, 0.0, 0.0, 1.0, 0.0, 0.0, 1.0, 0.0, 0.0, 1.0, 0.0, 0.0, 1.0, 0.0, 0.0, 1.0, 0.0, 0.0, 1.0, 0.0, 0.0, 1.0, 0.0, 0.0, 1.0, 0.0, 0.0, 1.0, 0.0, 0.0, 1.0, 0.0, 0.0, 1.0, 0.0, 0.0, 1.0, 0.0, 0.0, 1.0, 0.0, 0.0, 1.0, 0.0, 0.0, 1.0, 0.0, 0.0, 1.0, 0.0, 0.0, 1.0, 0.0, 0.0, 1.0, 0.0, 0.0, 1.0, 0.0, 0.0, 1.0, 0.0, 0.0, 1.0, 0.0, 0.0, 1.0, 0.0, 0.0, 1.0, 0.0, 0.0, 1.0, 0.0, 0.0, 1.0, 0.0, 0.0, 1.0, 0.0, 0.0, 1.0, 0.0, 0.0, 1.0, 0.0, 0.0, 1.0, 0.0, 0.0, 1.0, 0.0, 0.0, 1.0, 0.0, 0.0, 1.0, 0.0, 0.0, 1.0, 0.0, 0.0, 1.0, 0.0, 0.0, 1.0, 0.0, 0.0, 1.0, 0.0, 0.0, 1.0, 0.0, 0.0, 1.0, 0.0, 0.0, 1.0, 0.0, 0.0, 1.0, 0.0, 0.0, 1.0, 0.0, 0.0, 1.0, 0.0, 0.0, 1.0, 0.0, 0.0, 1.0, 0.0, 0.0, 1.0, 0.0, 0.0, 1.0, 0.0, 0.0, 1.0, 0.0, 0.0, 1.0, 0.0, 0.0, 1.0, 0.0, 0.0, 1.0, 0.0, 0.0, 1.0, 0.0, 0.0, 1.0, 0.0, 0.0, 1.0, 0.0, 0.0, 1.0, 0.0, 0.0, 1.0, 0.0, 0.0, 1.0, 0.0, 0.0, 1.0, 0.0, 0.0, 1.0, 0.0, 0.0, 1.0, 0.0, 0.0, 1.0, 0.0, 0.0, 1.0, 0.0, 0.0, 1.0, 0.0, 0.0, 1.0, 0.0, 0.0, 1.0, 0.0, 0.0, 1.0, 0.0, 0.0, 1.0, 0.0, 0.0, 1.0, 0.0, 0.0, 1.0, 0.0, 0.0, 1.0, 0.0, 0.0, 1.0, 0.0, 0.0, 1.0, 0.0, 0.0, 1.0, 0.0, 0.0, 1.0, 0.0, 0.0, 1.0, 0.0, 0.0, 1.0, 0.0, 0.0, 1.0, 0.0, 0.0, 1.0, 0.0, 0.0, 1.0, 0.0, 0.0, 1.0, 0.0, 0.0, 1.0, 0.0, 0.0, 1.0, 0.0, 0.0, 1.0, 0.0, 0.0, 1.0, 0.0, 0.0, 1.0, 0.0, 0.0, 1.0, 0.0, 0.0, 1.0, 0.0, 0.0, 1.0, 0.0, 0.0, 1.0, 0.0, 0.0, 1.0, 0.0, 0.0, 1.0, 0.0, 0.0, 1.0, 0.0, 0.0, 1.0, 0.0, 0.0, 1.0, 0.0, 0.0, 1.0, 0.0, 0.0, 1.0, 0.0, 0.0, 1.0, 0.0, 0.0, 1.0, 0.0, 0.0, 1.0, 0.0, 0.0, 1.0, 0.0, 0.0, 1.0, 0.0, 0.0, 1.0, 0.0, 0.0, 1.0, 0.0, 0.0, 1.0, 0.0, 0.0, 1.0, 0.0, 0.0, 1.0, 0.0, 0.0, 1.0, 0.0, 0.0, 1.0, 0.0, 0.0, 1.0, 0.0])] * 3)])
me_alchemist_009 = bpy.data.meshes.new('alchemist.009')
me_alchemist_009.from_pydata([(3.0, 6.0, 5.209e-07), (5.0, 6.0, 1.0), (3.0, 7.0, 1.0), (3.0, 6.0, 1.0), (3.0, 7.0, 5.209e-07), (5.0, 6.0, 5.209e-07), (5.0, 7.0, 1.0), (5.0, 7.0, 5.209e-07)], [], [(1, 2, 3), (2, 0, 3), (4, 0, 2), (1, 5, 6), (6, 5, 7), (6, 2, 1), (0, 4, 5), (5, 4, 7), (0, 1, 3), (5, 1, 0), (2, 6, 4), (4, 6, 7)])
_uv = me_alchemist_009.uv_layers.new(name='UVMap')
_uv.uv.foreach_set('vector', [0.373, 0.5, 0.373, 0.5, 0.373, 0.5, 0.373, 0.5, 0.373, 0.5, 0.373, 0.5, 0.373, 0.5, 0.373, 0.5, 0.373, 0.5, 0.373, 0.5, 0.373, 0.5, 0.373, 0.5, 0.373, 0.5, 0.373, 0.5, 0.373, 0.5, 0.373, 0.5, 0.373, 0.5, 0.373, 0.5, 0.373, 0.5, 0.373, 0.5, 0.373, 0.5, 0.373, 0.5, 0.373, 0.5, 0.373, 0.5, 0.373, 0.5, 0.373, 0.5, 0.373, 0.5, 0.373, 0.5, 0.373, 0.5, 0.373, 0.5, 0.373, 0.5, 0.373, 0.5, 0.373, 0.5, 0.373, 0.5, 0.373, 0.5, 0.373, 0.5])
me_alchemist_009.materials.append(mat_palette)
me_alchemist_009.use_remesh_preserve_volume = False
me_alchemist_009.use_remesh_preserve_attributes = False
me_alchemist_009.use_mirror_vertex_groups = False
me_alchemist_009.update()
me_alchemist_009.normals_split_custom_set([tuple(v) for v in zip(*[iter([0.0, 0.0, 1.0, 0.0, 0.0, 1.0, 0.0, 0.0, 1.0, -1.0, 0.0, 0.0, -1.0, 0.0, 0.0, -1.0, 0.0, 0.0, -1.0, 0.0, 0.0, -1.0, 0.0, 0.0, -1.0, 0.0, 0.0, 1.0, 0.0, 0.0, 1.0, 0.0, 0.0, 1.0, 0.0, 0.0, 1.0, 0.0, 0.0, 1.0, 0.0, 0.0, 1.0, 0.0, 0.0, 0.0, 0.0, 1.0, 0.0, 0.0, 1.0, 0.0, 0.0, 1.0, 0.0, 0.0, -1.0, 0.0, 0.0, -1.0, 0.0, 0.0, -1.0, 0.0, 0.0, -1.0, 0.0, 0.0, -1.0, 0.0, 0.0, -1.0, 0.0, -1.0, 0.0, 0.0, -1.0, 0.0, 0.0, -1.0, 0.0, 0.0, -1.0, 0.0, 0.0, -1.0, 0.0, 0.0, -1.0, 0.0, 0.0, 1.0, 0.0, 0.0, 1.0, 0.0, 0.0, 1.0, 0.0, 0.0, 1.0, 0.0, 0.0, 1.0, 0.0, 0.0, 1.0, 0.0])] * 3)])
me_alchemist_010 = bpy.data.meshes.new('alchemist.010')
me_alchemist_010.from_pydata([(5.0, 7.0, 1.0), (6.0, 6.0, 1.0), (6.0, 7.0, 5.209e-07), (5.0, 6.0, 1.0), (6.0, 7.0, 1.0), (5.0, 7.0, 5.209e-07), (6.0, 6.0, 5.209e-07), (5.0, 6.0, 5.209e-07)], [], [(0, 7, 3), (5, 7, 0), (1, 6, 4), (4, 6, 2), (1, 0, 3), (4, 0, 1), (7, 5, 6), (6, 5, 2), (7, 1, 3), (6, 1, 7), (0, 4, 5), (5, 4, 2)])
_uv = me_alchemist_010.uv_layers.new(name='UVMap')
_uv.uv.foreach_set('vector', [0.1426, 0.5, 0.1426, 0.5, 0.1426, 0.5, 0.1426, 0.5, 0.1426, 0.5, 0.1426, 0.5, 0.1426, 0.5, 0.1426, 0.5, 0.1426, 0.5, 0.1426, 0.5, 0.1426, 0.5, 0.1426, 0.5, 0.1426, 0.5, 0.1426, 0.5, 0.1426, 0.5, 0.1426, 0.5, 0.1426, 0.5, 0.1426, 0.5, 0.1426, 0.5, 0.1426, 0.5, 0.1426, 0.5, 0.1426, 0.5, 0.1426, 0.5, 0.1426, 0.5, 0.1426, 0.5, 0.1426, 0.5, 0.1426, 0.5, 0.1426, 0.5, 0.1426, 0.5, 0.1426, 0.5, 0.1426, 0.5, 0.1426, 0.5, 0.1426, 0.5, 0.1426, 0.5, 0.1426, 0.5, 0.1426, 0.5])
me_alchemist_010.materials.append(mat_palette)
me_alchemist_010.use_remesh_preserve_volume = False
me_alchemist_010.use_remesh_preserve_attributes = False
me_alchemist_010.use_mirror_vertex_groups = False
me_alchemist_010.update()
me_alchemist_010.normals_split_custom_set([tuple(v) for v in zip(*[iter([-1.0, 0.0, 0.0, -1.0, 0.0, 0.0, -1.0, 0.0, 0.0, -1.0, 0.0, 0.0, -1.0, 0.0, 0.0, -1.0, 0.0, 0.0, 1.0, 0.0, 0.0, 1.0, 0.0, 0.0, 1.0, 0.0, 0.0, 1.0, 0.0, 0.0, 1.0, 0.0, 0.0, 1.0, 0.0, 0.0, 0.0, 0.0, 1.0, 0.0, 0.0, 1.0, 0.0, 0.0, 1.0, 0.0, 0.0, 1.0, 0.0, 0.0, 1.0, 0.0, 0.0, 1.0, 0.0, 0.0, -1.0, 0.0, 0.0, -1.0, 0.0, 0.0, -1.0, 0.0, 0.0, -1.0, 0.0, 0.0, -1.0, 0.0, 0.0, -1.0, 0.0, -1.0, 0.0, 0.0, -1.0, 0.0, 0.0, -1.0, 0.0, 0.0, -1.0, 0.0, 0.0, -1.0, 0.0, 0.0, -1.0, 0.0, 0.0, 1.0, 0.0, 0.0, 1.0, 0.0, 0.0, 1.0, 0.0, 0.0, 1.0, 0.0, 0.0, 1.0, 0.0, 0.0, 1.0, 0.0])] * 3)])
me_alchemist_011 = bpy.data.meshes.new('alchemist.011')
me_alchemist_011.from_pydata([(6.0, 6.0, 5.209e-07), (6.0, 6.0, 1.0), (7.0, 6.0, 1.0), (7.0, 6.0, 5.209e-07), (6.0, 7.0, 1.0), (7.0, 7.0, 1.0), (6.0, 7.0, 5.209e-07), (7.0, 7.0, 5.209e-07)], [], [(4, 5, 6), (6, 5, 7), (4, 0, 1), (6, 0, 4), (2, 3, 5), (5, 3, 7), (2, 4, 1), (5, 4, 2), (0, 6, 3), (3, 6, 7), (0, 2, 1), (3, 2, 0)])
_uv = me_alchemist_011.uv_layers.new(name='UVMap')
_uv.uv.foreach_set('vector', [0.0332, 0.5, 0.0332, 0.5, 0.0332, 0.5, 0.0332, 0.5, 0.0332, 0.5, 0.0332, 0.5, 0.0332, 0.5, 0.0332, 0.5, 0.0332, 0.5, 0.0332, 0.5, 0.0332, 0.5, 0.0332, 0.5, 0.0332, 0.5, 0.0332, 0.5, 0.0332, 0.5, 0.0332, 0.5, 0.0332, 0.5, 0.0332, 0.5, 0.0332, 0.5, 0.0332, 0.5, 0.0332, 0.5, 0.0332, 0.5, 0.0332, 0.5, 0.0332, 0.5, 0.0332, 0.5, 0.0332, 0.5, 0.0332, 0.5, 0.0332, 0.5, 0.0332, 0.5, 0.0332, 0.5, 0.0332, 0.5, 0.0332, 0.5, 0.0332, 0.5, 0.0332, 0.5, 0.0332, 0.5, 0.0332, 0.5])
me_alchemist_011.materials.append(mat_palette)
me_alchemist_011.use_remesh_preserve_volume = False
me_alchemist_011.use_remesh_preserve_attributes = False
me_alchemist_011.use_mirror_vertex_groups = False
me_alchemist_011.update()
me_alchemist_011.normals_split_custom_set([tuple(v) for v in zip(*[iter([0.0, 1.0, 0.0, 0.0, 1.0, 0.0, 0.0, 1.0, 0.0, 0.0, 1.0, 0.0, 0.0, 1.0, 0.0, 0.0, 1.0, 0.0, -1.0, 0.0, 0.0, -1.0, 0.0, 0.0, -1.0, 0.0, 0.0, -1.0, 0.0, 0.0, -1.0, 0.0, 0.0, -1.0, 0.0, 0.0, 1.0, 0.0, 0.0, 1.0, 0.0, 0.0, 1.0, 0.0, 0.0, 1.0, 0.0, 0.0, 1.0, 0.0, 0.0, 1.0, 0.0, 0.0, 0.0, 0.0, 1.0, 0.0, 0.0, 1.0, 0.0, 0.0, 1.0, 0.0, 0.0, 1.0, 0.0, 0.0, 1.0, 0.0, 0.0, 1.0, 0.0, 0.0, -1.0, 0.0, 0.0, -1.0, 0.0, 0.0, -1.0, 0.0, 0.0, -1.0, 0.0, 0.0, -1.0, 0.0, 0.0, -1.0, 0.0, -1.0, 0.0, 0.0, -1.0, 0.0, 0.0, -1.0, 0.0, 0.0, -1.0, 0.0, 0.0, -1.0, 0.0, 0.0, -1.0, 0.0])] * 3)])
me_alchemist_012 = bpy.data.meshes.new('alchemist.012')
me_alchemist_012.from_pydata([(-6.0, 7.0, 1.0), (-7.0, 7.0, 1.0), (-7.0, 6.0, 1.0), (-7.0, 6.0, 5.209e-07), (-7.0, 7.0, 5.209e-07), (-6.0, 6.0, 5.209e-07), (-6.0, 7.0, 5.209e-07), (-6.0, 6.0, 1.0)], [], [(3, 4, 5), (5, 4, 6), (1, 3, 2), (4, 3, 1), (7, 5, 0), (0, 5, 6), (7, 1, 2), (0, 1, 7), (3, 7, 2), (5, 7, 3), (1, 0, 4), (4, 0, 6)])
_uv = me_alchemist_012.uv_layers.new(name='UVMap')
_uv.uv.foreach_set('vector', [0.0332, 0.5, 0.0332, 0.5, 0.0332, 0.5, 0.0332, 0.5, 0.0332, 0.5, 0.0332, 0.5, 0.0332, 0.5, 0.0332, 0.5, 0.0332, 0.5, 0.0332, 0.5, 0.0332, 0.5, 0.0332, 0.5, 0.0332, 0.5, 0.0332, 0.5, 0.0332, 0.5, 0.0332, 0.5, 0.0332, 0.5, 0.0332, 0.5, 0.0332, 0.5, 0.0332, 0.5, 0.0332, 0.5, 0.0332, 0.5, 0.0332, 0.5, 0.0332, 0.5, 0.0332, 0.5, 0.0332, 0.5, 0.0332, 0.5, 0.0332, 0.5, 0.0332, 0.5, 0.0332, 0.5, 0.0332, 0.5, 0.0332, 0.5, 0.0332, 0.5, 0.0332, 0.5, 0.0332, 0.5, 0.0332, 0.5])
me_alchemist_012.materials.append(mat_palette)
me_alchemist_012.use_remesh_preserve_volume = False
me_alchemist_012.use_remesh_preserve_attributes = False
me_alchemist_012.use_mirror_vertex_groups = False
me_alchemist_012.update()
me_alchemist_012.normals_split_custom_set([tuple(v) for v in zip(*[iter([0.0, 0.0, -1.0, 0.0, 0.0, -1.0, 0.0, 0.0, -1.0, 0.0, 0.0, -1.0, 0.0, 0.0, -1.0, 0.0, 0.0, -1.0, -1.0, 0.0, 0.0, -1.0, 0.0, 0.0, -1.0, 0.0, 0.0, -1.0, 0.0, 0.0, -1.0, 0.0, 0.0, -1.0, 0.0, 0.0, 1.0, 0.0, 0.0, 1.0, 0.0, 0.0, 1.0, 0.0, 0.0, 1.0, 0.0, 0.0, 1.0, 0.0, 0.0, 1.0, 0.0, 0.0, 0.0, 0.0, 1.0, 0.0, 0.0, 1.0, 0.0, 0.0, 1.0, 0.0, 0.0, 1.0, 0.0, 0.0, 1.0, 0.0, 0.0, 1.0, 0.0, -1.0, 0.0, 0.0, -1.0, 0.0, 0.0, -1.0, 0.0, 0.0, -1.0, 0.0, 0.0, -1.0, 0.0, 0.0, -1.0, 0.0, 0.0, 1.0, 0.0, 0.0, 1.0, 0.0, 0.0, 1.0, 0.0, 0.0, 1.0, 0.0, 0.0, 1.0, 0.0, 0.0, 1.0, 0.0])] * 3)])
me_alchemist_013 = bpy.data.meshes.new('alchemist.013')
me_alchemist_013.from_pydata([(-5.0, 7.0, 5.209e-07), (-5.0, 6.0, 1.0), (-6.0, 6.0, 1.0), (-6.0, 7.0, 5.209e-07), (-5.0, 6.0, 5.209e-07), (-6.0, 6.0, 5.209e-07), (-6.0, 7.0, 1.0), (-5.0, 7.0, 1.0)], [], [(6, 5, 2), (3, 5, 6), (1, 4, 7), (7, 4, 0), (1, 6, 2), (7, 6, 1), (5, 3, 4), (4, 3, 0), (5, 1, 2), (4, 1, 5), (6, 7, 3), (3, 7, 0)])
_uv = me_alchemist_013.uv_layers.new(name='UVMap')
_uv.uv.foreach_set('vector', [0.1426, 0.5, 0.1426, 0.5, 0.1426, 0.5, 0.1426, 0.5, 0.1426, 0.5, 0.1426, 0.5, 0.1426, 0.5, 0.1426, 0.5, 0.1426, 0.5, 0.1426, 0.5, 0.1426, 0.5, 0.1426, 0.5, 0.1426, 0.5, 0.1426, 0.5, 0.1426, 0.5, 0.1426, 0.5, 0.1426, 0.5, 0.1426, 0.5, 0.1426, 0.5, 0.1426, 0.5, 0.1426, 0.5, 0.1426, 0.5, 0.1426, 0.5, 0.1426, 0.5, 0.1426, 0.5, 0.1426, 0.5, 0.1426, 0.5, 0.1426, 0.5, 0.1426, 0.5, 0.1426, 0.5, 0.1426, 0.5, 0.1426, 0.5, 0.1426, 0.5, 0.1426, 0.5, 0.1426, 0.5, 0.1426, 0.5])
me_alchemist_013.materials.append(mat_palette)
me_alchemist_013.use_remesh_preserve_volume = False
me_alchemist_013.use_remesh_preserve_attributes = False
me_alchemist_013.use_mirror_vertex_groups = False
me_alchemist_013.update()
me_alchemist_013.normals_split_custom_set([tuple(v) for v in zip(*[iter([-1.0, 0.0, 0.0, -1.0, 0.0, 0.0, -1.0, 0.0, 0.0, -1.0, 0.0, 0.0, -1.0, 0.0, 0.0, -1.0, 0.0, 0.0, 1.0, 0.0, 0.0, 1.0, 0.0, 0.0, 1.0, 0.0, 0.0, 1.0, 0.0, 0.0, 1.0, 0.0, 0.0, 1.0, 0.0, 0.0, 0.0, 0.0, 1.0, 0.0, 0.0, 1.0, 0.0, 0.0, 1.0, 0.0, 0.0, 1.0, 0.0, 0.0, 1.0, 0.0, 0.0, 1.0, 0.0, 0.0, -1.0, 0.0, 0.0, -1.0, 0.0, 0.0, -1.0, 0.0, 0.0, -1.0, 0.0, 0.0, -1.0, 0.0, 0.0, -1.0, 0.0, -1.0, 0.0, 0.0, -1.0, 0.0, 0.0, -1.0, 0.0, 0.0, -1.0, 0.0, 0.0, -1.0, 0.0, 0.0, -1.0, 0.0, 0.0, 1.0, 0.0, 0.0, 1.0, 0.0, 0.0, 1.0, 0.0, 0.0, 1.0, 0.0, 0.0, 1.0, 0.0, 0.0, 1.0, 0.0])] * 3)])
me_alchemist = bpy.data.meshes.new('alchemist')
me_alchemist.from_pydata([(-3.0, 6.0, 1.0), (-5.0, 7.0, 1.0), (-5.0, 7.0, 5.209e-07), (-3.0, 6.0, 5.209e-07), (-5.0, 6.0, 5.209e-07), (-5.0, 6.0, 1.0), (-3.0, 7.0, 1.0), (-3.0, 7.0, 5.209e-07)], [], [(1, 4, 5), (2, 4, 1), (0, 3, 6), (6, 3, 7), (0, 1, 5), (6, 1, 0), (4, 2, 3), (3, 2, 7), (4, 0, 5), (3, 0, 4), (1, 6, 2), (2, 6, 7)])
_uv = me_alchemist.uv_layers.new(name='UVMap')
_uv.uv.foreach_set('vector', [0.373, 0.5, 0.373, 0.5, 0.373, 0.5, 0.373, 0.5, 0.373, 0.5, 0.373, 0.5, 0.373, 0.5, 0.373, 0.5, 0.373, 0.5, 0.373, 0.5, 0.373, 0.5, 0.373, 0.5, 0.373, 0.5, 0.373, 0.5, 0.373, 0.5, 0.373, 0.5, 0.373, 0.5, 0.373, 0.5, 0.373, 0.5, 0.373, 0.5, 0.373, 0.5, 0.373, 0.5, 0.373, 0.5, 0.373, 0.5, 0.373, 0.5, 0.373, 0.5, 0.373, 0.5, 0.373, 0.5, 0.373, 0.5, 0.373, 0.5, 0.373, 0.5, 0.373, 0.5, 0.373, 0.5, 0.373, 0.5, 0.373, 0.5, 0.373, 0.5])
me_alchemist.materials.append(mat_palette)
me_alchemist.use_remesh_preserve_volume = False
me_alchemist.use_remesh_preserve_attributes = False
me_alchemist.use_mirror_vertex_groups = False
me_alchemist.update()
me_alchemist.normals_split_custom_set([tuple(v) for v in zip(*[iter([-1.0, 0.0, 0.0, -1.0, 0.0, 0.0, -1.0, 0.0, 0.0, -1.0, 0.0, 0.0, -1.0, 0.0, 0.0, -1.0, 0.0, 0.0, 1.0, 0.0, 0.0, 1.0, 0.0, 0.0, 1.0, 0.0, 0.0, 1.0, 0.0, 0.0, 1.0, 0.0, 0.0, 1.0, 0.0, 0.0, 0.0, 0.0, 1.0, 0.0, 0.0, 1.0, 0.0, 0.0, 1.0, 0.0, 0.0, 1.0, 0.0, 0.0, 1.0, 0.0, 0.0, 1.0, 0.0, 0.0, -1.0, 0.0, 0.0, -1.0, 0.0, 0.0, -1.0, 0.0, 0.0, -1.0, 0.0, 0.0, -1.0, 0.0, 0.0, -1.0, 0.0, -1.0, 0.0, 0.0, -1.0, 0.0, 0.0, -1.0, 0.0, 0.0, -1.0, 0.0, 0.0, -1.0, 0.0, 0.0, -1.0, 0.0, 0.0, 1.0, 0.0, 0.0, 1.0, 0.0, 0.0, 1.0, 0.0, 0.0, 1.0, 0.0, 0.0, 1.0, 0.0, 0.0, 1.0, 0.0])] * 3)])
me_alchemist_001 = bpy.data.meshes.new('alchemist.001')
me_alchemist_001.from_pydata([(-4.0, 2.0, -3.0), (1.0, 1.0, 2.0), (1.0, 3.0, 2.0), (2.0, 3.0, 2.0), (2.0, 1.0, 2.0), (2.0, 3.0, -1.0), (-2.0, 3.0, 2.0), (-2.0, 3.0, -1.0), (-1.0, 2.0, 3.0), (-1.0, 4.0, 2.0), (3.0, 1.0, 4.0), (3.0, 1.0, 3.0), (3.0, 1.0, -2.0), (3.0, 2.0, -2.0), (3.0, 2.0, -3.0), (3.0, 7.0, -2.0), (-1.0, 1.0, 4.0), (1.0, 1.0, 4.0), (3.0, 2.0, 4.0), (-3.0, 1.0, 3.0), (-4.0, 1.0, 3.0), (-3.0, 7.0, 3.0), (-1.0, 7.0, 3.0), (1.0, 7.0, 3.0), (3.0, 2.0, 3.0), (1.0, 2.0, 3.0), (4.0, 1.0, 3.0), (-1.0, 3.0, 2.0), (1.0, 4.0, 2.0), (-2.0, 1.0, 2.0), (-3.0, 1.0, 4.0), (-1.0, 1.0, 2.0), (-2.0, 1.0, -1.0), (2.0, 1.0, -1.0), (4.0, 1.0, -2.0), (-4.0, 1.0, -3.0), (3.0, 1.0, -3.0), (1.0, 4.0, 3.0), (-1.0, 4.0, 3.0), (-3.0, 2.0, 4.0), (-1.0, 2.0, 4.0), (-3.0, 2.0, 3.0), (1.0, 2.0, 4.0), (-4.0, 2.0, 3.0), (-3.0, 2.0, -2.0), (4.0, 2.0, 3.0), (4.0, 2.0, -2.0), (-2.0, 7.0, 2.0), (-1.0, 7.0, 2.0), (3.0, 7.0, 3.0), (1.0, 7.0, 2.0), (2.0, 7.0, 2.0), (1.0, 7.0, 5.209e-07), (2.0, 7.0, 5.209e-07), (-2.0, 7.0, -1.0), (1.0, 7.0, -1.0), (2.0, 7.0, -1.0), (-3.0, 7.0, -2.0)], [], [(39, 40, 41), (43, 41, 44), (50, 49, 51), (47, 48, 52), (48, 50, 52), (50, 51, 52), (51, 49, 53), (52, 51, 53), (47, 52, 54), (52, 53, 55), (54, 52, 55), (53, 49, 56), (55, 53, 56), (54, 55, 57), (55, 56, 57), (43, 35, 20), (0, 35, 43), (39, 19, 30), (41, 19, 39), (21, 44, 41), (57, 44, 21), (42, 1, 17), (25, 1, 42), (2, 1, 25), (37, 2, 25), (28, 2, 37), (3, 33, 4), (5, 33, 3), (29, 32, 6), (6, 32, 7), (16, 31, 40), (40, 31, 8), (8, 31, 27), (8, 27, 38), (38, 27, 9), (10, 11, 18), (18, 11, 24), (12, 36, 13), (13, 36, 14), (24, 13, 49), (49, 13, 15), (26, 34, 45), (45, 34, 46), (16, 39, 30), (40, 39, 16), (10, 42, 17), (18, 42, 10), (19, 43, 20), (41, 43, 19), (8, 21, 41), (38, 21, 8), (22, 21, 38), (37, 22, 38), (23, 22, 37), (24, 23, 37), (24, 37, 25), (49, 23, 24), (26, 24, 11), (45, 24, 26), (2, 9, 27), (28, 9, 2), (33, 7, 32), (5, 7, 33), (29, 6, 31), (31, 6, 27), (1, 2, 4), (4, 2, 3), (44, 57, 13), (13, 57, 15), (12, 13, 34), (34, 13, 46), (35, 0, 36), (36, 0, 14), (19, 16, 30), (11, 10, 17), (29, 19, 20), (29, 16, 19), (31, 16, 29), (1, 26, 11), (1, 11, 17), (4, 26, 1), (32, 29, 20), (33, 26, 4), (12, 26, 33), (12, 33, 32), (34, 26, 12), (35, 32, 20), (35, 12, 32), (36, 12, 35), (7, 27, 6), (7, 3, 2), (7, 2, 27), (5, 3, 7), (9, 37, 38), (28, 37, 9), (41, 40, 8), (42, 18, 25), (25, 18, 24), (24, 45, 13), (13, 45, 46), (43, 44, 0), (44, 13, 0), (0, 13, 14), (21, 22, 47), (22, 23, 48), (47, 22, 48), (23, 49, 50), (48, 23, 50), (21, 47, 54), (21, 54, 57), (56, 49, 15), (57, 56, 15)])
_uv = me_alchemist_001.uv_layers.new(name='UVMap')
_uv.uv.foreach_set('vector', [0.373, 0.5, 0.373, 0.5, 0.373, 0.5, 0.373, 0.5, 0.373, 0.5, 0.373, 0.5, 0.373, 0.5, 0.373, 0.5, 0.373, 0.5, 0.1426, 0.5, 0.1426, 0.5, 0.1426, 0.5, 0.1426, 0.5, 0.1426, 0.5, 0.1426, 0.5, 0.001953, 0.5, 0.001953, 0.5, 0.001953, 0.5, 0.373, 0.5, 0.373, 0.5, 0.373, 0.5, 0.001953, 0.5, 0.001953, 0.5, 0.001953, 0.5, 0.1426, 0.5, 0.1426, 0.5, 0.1426, 0.5, 0.6465, 0.5, 0.6465, 0.5, 0.6465, 0.5, 0.1426, 0.5, 0.1426, 0.5, 0.1426, 0.5, 0.373, 0.5, 0.373, 0.5, 0.373, 0.5, 0.6465, 0.5, 0.6465, 0.5, 0.6465, 0.5, 0.373, 0.5, 0.373, 0.5, 0.373, 0.5, 0.373, 0.5, 0.373, 0.5, 0.373, 0.5, 0.373, 0.5, 0.373, 0.5, 0.373, 0.5, 0.373, 0.5, 0.373, 0.5, 0.373, 0.5, 0.373, 0.5, 0.373, 0.5, 0.373, 0.5, 0.373, 0.5, 0.373, 0.5, 0.373, 0.5, 0.373, 0.5, 0.373, 0.5, 0.373, 0.5, 0.373, 0.5, 0.373, 0.5, 0.373, 0.5, 0.373, 0.5, 0.373, 0.5, 0.373, 0.5, 0.373, 0.5, 0.373, 0.5, 0.373, 0.5, 0.373, 0.5, 0.373, 0.5, 0.373, 0.5, 0.373, 0.5, 0.373, 0.5, 0.373, 0.5, 0.373, 0.5, 0.373, 0.5, 0.373, 0.5, 0.373, 0.5, 0.373, 0.5, 0.373, 0.5, 0.373, 0.5, 0.373, 0.5, 0.373, 0.5, 0.373, 0.5, 0.373, 0.5, 0.373, 0.5, 0.373, 0.5, 0.373, 0.5, 0.373, 0.5, 0.373, 0.5, 0.373, 0.5, 0.373, 0.5, 0.373, 0.5, 0.373, 0.5, 0.373, 0.5, 0.373, 0.5, 0.373, 0.5, 0.373, 0.5, 0.373, 0.5, 0.373, 0.5, 0.373, 0.5, 0.373, 0.5, 0.373, 0.5, 0.373, 0.5, 0.373, 0.5, 0.373, 0.5, 0.373, 0.5, 0.373, 0.5, 0.373, 0.5, 0.373, 0.5, 0.373, 0.5, 0.373, 0.5, 0.373, 0.5, 0.373, 0.5, 0.373, 0.5, 0.373, 0.5, 0.373, 0.5, 0.373, 0.5, 0.373, 0.5, 0.373, 0.5, 0.373, 0.5, 0.373, 0.5, 0.373, 0.5, 0.373, 0.5, 0.373, 0.5, 0.373, 0.5, 0.373, 0.5, 0.373, 0.5, 0.373, 0.5, 0.373, 0.5, 0.373, 0.5, 0.373, 0.5, 0.373, 0.5, 0.373, 0.5, 0.373, 0.5, 0.373, 0.5, 0.373, 0.5, 0.373, 0.5, 0.373, 0.5, 0.373, 0.5, 0.373, 0.5, 0.373, 0.5, 0.373, 0.5, 0.373, 0.5, 0.373, 0.5, 0.373, 0.5, 0.373, 0.5, 0.373, 0.5, 0.373, 0.5, 0.373, 0.5, 0.373, 0.5, 0.373, 0.5, 0.373, 0.5, 0.373, 0.5, 0.373, 0.5, 0.1426, 0.5, 0.1426, 0.5, 0.1426, 0.5, 0.1426, 0.5, 0.1426, 0.5, 0.1426, 0.5, 0.373, 0.5, 0.373, 0.5, 0.373, 0.5, 0.373, 0.5, 0.373, 0.5, 0.373, 0.5, 0.373, 0.5, 0.373, 0.5, 0.373, 0.5, 0.373, 0.5, 0.373, 0.5, 0.373, 0.5, 0.373, 0.5, 0.373, 0.5, 0.373, 0.5, 0.1426, 0.5, 0.1426, 0.5, 0.1426, 0.5, 0.1426, 0.5, 0.1426, 0.5, 0.1426, 0.5, 0.373, 0.5, 0.373, 0.5, 0.373, 0.5, 0.373, 0.5, 0.373, 0.5, 0.373, 0.5, 0.373, 0.5, 0.373, 0.5, 0.373, 0.5, 0.373, 0.5, 0.373, 0.5, 0.373, 0.5, 0.373, 0.5, 0.373, 0.5, 0.373, 0.5, 0.373, 0.5, 0.373, 0.5, 0.373, 0.5, 0.373, 0.5, 0.373, 0.5, 0.373, 0.5, 0.373, 0.5, 0.373, 0.5, 0.373, 0.5, 0.373, 0.5, 0.373, 0.5, 0.373, 0.5, 0.373, 0.5, 0.373, 0.5, 0.373, 0.5, 0.373, 0.5, 0.373, 0.5, 0.373, 0.5, 0.373, 0.5, 0.373, 0.5, 0.373, 0.5, 0.373, 0.5, 0.373, 0.5, 0.373, 0.5, 0.373, 0.5, 0.373, 0.5, 0.373, 0.5, 0.373, 0.5, 0.373, 0.5, 0.373, 0.5, 0.373, 0.5, 0.373, 0.5, 0.373, 0.5, 0.373, 0.5, 0.373, 0.5, 0.373, 0.5, 0.373, 0.5, 0.373, 0.5, 0.373, 0.5, 0.373, 0.5, 0.373, 0.5, 0.373, 0.5, 0.373, 0.5, 0.373, 0.5, 0.373, 0.5, 0.373, 0.5, 0.373, 0.5, 0.373, 0.5, 0.373, 0.5, 0.373, 0.5, 0.373, 0.5, 0.373, 0.5, 0.373, 0.5, 0.373, 0.5, 0.373, 0.5, 0.373, 0.5, 0.373, 0.5, 0.373, 0.5, 0.373, 0.5, 0.373, 0.5, 0.373, 0.5, 0.373, 0.5, 0.373, 0.5, 0.373, 0.5, 0.373, 0.5, 0.373, 0.5, 0.373, 0.5, 0.373, 0.5, 0.373, 0.5, 0.1426, 0.5, 0.1426, 0.5, 0.1426, 0.5, 0.1426, 0.5, 0.1426, 0.5, 0.1426, 0.5, 0.1426, 0.5, 0.1426, 0.5, 0.1426, 0.5, 0.1426, 0.5, 0.1426, 0.5, 0.1426, 0.5, 0.1426, 0.5, 0.1426, 0.5, 0.1426, 0.5, 0.1426, 0.5, 0.1426, 0.5, 0.1426, 0.5, 0.373, 0.5, 0.373, 0.5, 0.373, 0.5, 0.373, 0.5, 0.373, 0.5, 0.373, 0.5, 0.373, 0.5, 0.373, 0.5, 0.373, 0.5, 0.373, 0.5, 0.373, 0.5, 0.373, 0.5, 0.373, 0.5, 0.373, 0.5, 0.373, 0.5, 0.373, 0.5, 0.373, 0.5, 0.373, 0.5, 0.373, 0.5, 0.373, 0.5, 0.373, 0.5, 0.373, 0.5, 0.373, 0.5, 0.373, 0.5, 0.373, 0.5, 0.373, 0.5, 0.373, 0.5, 0.1426, 0.5, 0.1426, 0.5, 0.1426, 0.5, 0.373, 0.5, 0.373, 0.5, 0.373, 0.5, 0.373, 0.5, 0.373, 0.5, 0.373, 0.5, 0.1426, 0.5, 0.1426, 0.5, 0.1426, 0.5, 0.373, 0.5, 0.373, 0.5, 0.373, 0.5, 0.373, 0.5, 0.373, 0.5, 0.373, 0.5, 0.373, 0.5, 0.373, 0.5, 0.373, 0.5, 0.373, 0.5, 0.373, 0.5, 0.373, 0.5])
me_alchemist_001.materials.append(mat_palette)
me_alchemist_001.use_remesh_preserve_volume = False
me_alchemist_001.use_remesh_preserve_attributes = False
me_alchemist_001.use_mirror_vertex_groups = False
me_alchemist_001.update()
me_alchemist_001.normals_split_custom_set([tuple(v) for v in zip(*[iter([0.0, 1.0, 0.0, 0.0, 1.0, 0.0, 0.0, 1.0, 0.0, 0.0, 1.0, 0.0, 0.0, 1.0, 0.0, 0.0, 1.0, 0.0, 0.0, 1.0, 0.0, 0.0, 1.0, 0.0, 0.0, 1.0, 0.0, 0.0, 1.0, 0.0, 0.0, 1.0, 0.0, 0.0, 1.0, 0.0, 0.0, 1.0, 0.0, 0.0, 1.0, 0.0, 0.0, 1.0, 0.0, 0.0, 1.0, 0.0, 0.0, 1.0, 0.0, 0.0, 1.0, 0.0, 0.0, 1.0, 0.0, 0.0, 1.0, 0.0, 0.0, 1.0, 0.0, 0.0, 1.0, 0.0, 0.0, 1.0, 0.0, 0.0, 1.0, 0.0, 0.0, 1.0, 0.0, 0.0, 1.0, 0.0, 0.0, 1.0, 0.0, 0.0, 1.0, 0.0, 0.0, 1.0, 0.0, 0.0, 1.0, 0.0, 0.0, 1.0, 0.0, 0.0, 1.0, 0.0, 0.0, 1.0, 0.0, 0.0, 1.0, 0.0, 0.0, 1.0, 0.0, 0.0, 1.0, 0.0, 0.0, 1.0, 0.0, 0.0, 1.0, 0.0, 0.0, 1.0, 0.0, 0.0, 1.0, 0.0, 0.0, 1.0, 0.0, 0.0, 1.0, 0.0, 0.0, 1.0, 0.0, 0.0, 1.0, 0.0, 0.0, 1.0, 0.0, -1.0, 0.0, 0.0, -1.0, 0.0, 0.0, -1.0, 0.0, 0.0, -1.0, 0.0, 0.0, -1.0, 0.0, 0.0, -1.0, 0.0, 0.0, -1.0, 0.0, 0.0, -1.0, 0.0, 0.0, -1.0, 0.0, 0.0, -1.0, 0.0, 0.0, -1.0, 0.0, 0.0, -1.0, 0.0, 0.0, -1.0, 0.0, 0.0, -1.0, 0.0, 0.0, -1.0, 0.0, 0.0, -1.0, 0.0, 0.0, -1.0, 0.0, 0.0, -1.0, 0.0, 0.0, -1.0, 0.0, 0.0, -1.0, 0.0, 0.0, -1.0, 0.0, 0.0, -1.0, 0.0, 0.0, -1.0, 0.0, 0.0, -1.0, 0.0, 0.0, -1.0, 0.0, 0.0, -1.0, 0.0, 0.0, -1.0, 0.0, 0.0, -1.0, 0.0, 0.0, -1.0, 0.0, 0.0, -1.0, 0.0, 0.0, -1.0, 0.0, 0.0, -1.0, 0.0, 0.0, -1.0, 0.0, 0.0, -1.0, 0.0, 0.0, -1.0, 0.0, 0.0, -1.0, 0.0, 0.0, -1.0, 0.0, 0.0, -1.0, 0.0, 0.0, -1.0, 0.0, 0.0, 1.0, 0.0, 0.0, 1.0, 0.0, 0.0, 1.0, 0.0, 0.0, 1.0, 0.0, 0.0, 1.0, 0.0, 0.0, 1.0, 0.0, 0.0, 1.0, 0.0, 0.0, 1.0, 0.0, 0.0, 1.0, 0.0, 0.0, 1.0, 0.0, 0.0, 1.0, 0.0, 0.0, 1.0, 0.0, 0.0, 1.0, 0.0, 0.0, 1.0, 0.0, 0.0, 1.0, 0.0, 0.0, 1.0, 0.0, 0.0, 1.0, 0.0, 0.0, 1.0, 0.0, 0.0, 1.0, 0.0, 0.0, 1.0, 0.0, 0.0, 1.0, 0.0, 0.0, 1.0, 0.0, 0.0, 1.0, 0.0, 0.0, 1.0, 0.0, 0.0, 1.0, 0.0, 0.0, 1.0, 0.0, 0.0, 1.0, 0.0, 0.0, 1.0, 0.0, 0.0, 1.0, 0.0, 0.0, 1.0, 0.0, 0.0, 1.0, 0.0, 0.0, 1.0, 0.0, 0.0, 1.0, 0.0, 0.0, 1.0, 0.0, 0.0, 1.0, 0.0, 0.0, 1.0, 0.0, 0.0, 1.0, 0.0, 0.0, 1.0, 0.0, 0.0, 1.0, 0.0, 0.0, 1.0, 0.0, 0.0, 1.0, 0.0, 0.0, 1.0, 0.0, 0.0, 1.0, 0.0, 0.0, 1.0, 0.0, 0.0, 1.0, 0.0, 0.0, 0.0, 0.0, 1.0, 0.0, 0.0, 1.0, 0.0, 0.0, 1.0, 0.0, 0.0, 1.0, 0.0, 0.0, 1.0, 0.0, 0.0, 1.0, 0.0, 0.0, 1.0, 0.0, 0.0, 1.0, 0.0, 0.0, 1.0, 0.0, 0.0, 1.0, 0.0, 0.0, 1.0, 0.0, 0.0, 1.0, 0.0, 0.0, 1.0, 0.0, 0.0, 1.0, 0.0, 0.0, 1.0, 0.0, 0.0, 1.0, 0.0, 0.0, 1.0, 0.0, 0.0, 1.0, 0.0, 0.0, 1.0, 0.0, 0.0, 1.0, 0.0, 0.0, 1.0, -4.768e-07, 0.0, 1.0, -4.768e-07, 0.0, 1.0, -4.768e-07, 0.0, 1.0, 0.0, 0.0, 1.0, 0.0, 0.0, 1.0, 0.0, 0.0, 1.0, 0.0, 0.0, 1.0, 0.0, 0.0, 1.0, 0.0, 0.0, 1.0, 0.0, 0.0, 1.0, 0.0, 0.0, 1.0, 0.0, 0.0, 1.0, 3.179e-07, 0.0, 1.0, 3.179e-07, 0.0, 1.0, 3.179e-07, 0.0, 1.0, 0.0, 0.0, 1.0, 0.0, 0.0, 1.0, 0.0, 0.0, 1.0, 0.0, 0.0, 1.0, 0.0, 0.0, 1.0, 0.0, 0.0, 1.0, 0.0, 0.0, 1.0, 0.0, 0.0, 1.0, 0.0, 0.0, 1.0, 0.0, 0.0, 1.0, 0.0, 0.0, 1.0, 0.0, 0.0, 1.0, 0.0, 0.0, 1.0, 0.0, 0.0, 1.0, 0.0, 0.0, 1.0, 0.0, 0.0, 1.0, 0.0, 0.0, 1.0, 0.0, 0.0, 1.0, 0.0, 0.0, 1.0, 0.0, 0.0, 1.0, 0.0, 0.0, 1.0, 0.0, 0.0, 1.0, 0.0, 0.0, 1.0, 0.0, 0.0, 1.0, 0.0, 0.0, -1.0, 0.0, 0.0, -1.0, 0.0, 0.0, -1.0, 0.0, 0.0, -1.0, 0.0, 0.0, -1.0, 0.0, 0.0, -1.0, 0.0, 0.0, -1.0, 0.0, 0.0, -1.0, 0.0, 0.0, -1.0, 0.0, 0.0, -1.0, 0.0, 0.0, -1.0, 0.0, 0.0, -1.0, 0.0, 0.0, -1.0, 0.0, 0.0, -1.0, 0.0, 0.0, -1.0, 0.0, 0.0, -1.0, 0.0, 0.0, -1.0, 0.0, 0.0, -1.0, 0.0, 0.0, -1.0, 0.0, 0.0, -1.0, 0.0, 0.0, -1.0, 0.0, 0.0, -1.0, 0.0, 0.0, -1.0, 0.0, 0.0, -1.0, 0.0, 0.0, -1.0, 0.0, 0.0, -1.0, 0.0, 0.0, -1.0, 0.0, 0.0, -1.0, 0.0, 0.0, -1.0, 0.0, 0.0, -1.0, 0.0, -1.0, 0.0, 0.0, -1.0, 0.0, 0.0, -1.0, 0.0, 0.0, -1.0, 0.0, 0.0, -1.0, 0.0, 0.0, -1.0, 0.0, 0.0, -1.0, 0.0, 0.0, -1.0, 0.0, 0.0, -1.0, 0.0, 0.0, -1.0, 0.0, 0.0, -1.0, 0.0, 0.0, -1.0, 0.0, 0.0, -1.0, 0.0, 0.0, -1.0, 0.0, 0.0, -1.0, 0.0, 0.0, -1.0, 0.0, 0.0, -1.0, 0.0, 0.0, -1.0, 0.0, 0.0, -1.0, 0.0, 0.0, -1.0, 0.0, 0.0, -1.0, 0.0, 0.0, -1.0, 0.0, 0.0, -1.0, 0.0, 0.0, -1.0, 0.0, 0.0, -1.0, 0.0, 0.0, -1.0, 0.0, 0.0, -1.0, 0.0, 0.0, -1.0, 0.0, 0.0, -1.0, 0.0, 0.0, -1.0, 0.0, 0.0, -1.0, 0.0, 0.0, -1.0, 0.0, 0.0, -1.0, 0.0, 0.0, -1.0, 0.0, 0.0, -1.0, 0.0, 0.0, -1.0, 0.0, 0.0, -1.0, 0.0, 0.0, -1.0, 0.0, 0.0, -1.0, 0.0, 0.0, -1.0, 0.0, 0.0, -1.0, 0.0, 0.0, -1.0, 0.0, 0.0, -1.0, 0.0, 0.0, -1.0, 0.0, 0.0, -1.0, 0.0, 0.0, -1.0, 0.0, 0.0, -1.0, 0.0, 0.0, -1.0, 0.0, 0.0, -1.0, 0.0, 0.0, -1.0, 0.0, 0.0, -1.0, 0.0, 0.0, -1.0, 0.0, 0.0, -1.0, 0.0, 0.0, -1.0, 0.0, 0.0, -1.0, 0.0, 0.0, -1.0, 0.0, 0.0, -1.0, 0.0, 0.0, -1.0, 0.0, 0.0, -1.0, 0.0, 0.0, -1.0, 0.0, 0.0, -1.0, 0.0, 0.0, -1.0, 0.0, 0.0, -1.0, 0.0, 0.0, -1.0, 0.0, 0.0, -1.0, 0.0, 0.0, -1.0, 0.0, 0.0, 1.0, 0.0, 0.0, 1.0, 0.0, 0.0, 1.0, 0.0, 0.0, 1.0, 0.0, 0.0, 1.0, 0.0, 0.0, 1.0, 0.0, 0.0, 1.0, 0.0, 0.0, 1.0, 0.0, 0.0, 1.0, 0.0, 0.0, 1.0, 0.0, 0.0, 1.0, 0.0, 0.0, 1.0, 0.0, 0.0, 1.0, 0.0, 0.0, 1.0, 0.0, 0.0, 1.0, 0.0, 0.0, 1.0, 0.0, 0.0, 1.0, 0.0, 0.0, 1.0, 0.0, 0.0, 1.0, 0.0, 0.0, 1.0, 0.0, 0.0, 1.0, 0.0, 0.0, 1.0, 0.0, 0.0, 1.0, 0.0, 0.0, 1.0, 0.0, 0.0, 1.0, 0.0, 0.0, 1.0, 0.0, 0.0, 1.0, 0.0, 0.0, 1.0, 0.0, 0.0, 1.0, 0.0, 0.0, 1.0, 0.0, 0.0, 1.0, 0.0, 0.0, 1.0, 0.0, 0.0, 1.0, 0.0, 0.0, 1.0, 0.0, 0.0, 1.0, 0.0, 0.0, 1.0, 0.0, 0.0, 1.0, 0.0, 0.0, 1.0, 0.0, 0.0, 1.0, 0.0, 0.0, 1.0, 0.0, 0.0, 1.0, 0.0, 0.0, 1.0, 0.0, 0.0, 1.0, 0.0, 0.0, 1.0, 0.0, 0.0, 1.0, 0.0, 0.0, 1.0, 0.0, 0.0, 1.0, 0.0, 0.0, 1.0, 0.0, 0.0, 1.0, 0.0, 0.0, 1.0, 0.0, 0.0, 1.0, 0.0])] * 3)])
me_alchemist_003 = bpy.data.meshes.new('alchemist.003')
me_alchemist_003.from_pydata([(-2.0, 1.0, 1.0), (-2.0, -4.768e-07, 1.0), (-1.0, -4.768e-07, 1.0), (-1.0, 1.0, 1.0), (-2.0, -4.768e-07, 0.0), (-1.0, -4.768e-07, 0.0), (-1.0, 1.0, 0.0), (-2.0, 1.0, 0.0)], [], [(0, 4, 1), (7, 4, 0), (2, 5, 3), (3, 5, 6), (2, 0, 1), (3, 0, 2), (4, 7, 5), (5, 7, 6), (4, 2, 1), (5, 2, 4), (0, 3, 7), (7, 3, 6)])
_uv = me_alchemist_003.uv_layers.new(name='UVMap')
_uv.uv.foreach_set('vector', [0.5371, 0.5, 0.5371, 0.5, 0.5371, 0.5, 0.5371, 0.5, 0.5371, 0.5, 0.5371, 0.5, 0.5371, 0.5, 0.5371, 0.5, 0.5371, 0.5, 0.5371, 0.5, 0.5371, 0.5, 0.5371, 0.5, 0.5371, 0.5, 0.5371, 0.5, 0.5371, 0.5, 0.5371, 0.5, 0.5371, 0.5, 0.5371, 0.5, 0.5371, 0.5, 0.5371, 0.5, 0.5371, 0.5, 0.5371, 0.5, 0.5371, 0.5, 0.5371, 0.5, 0.5371, 0.5, 0.5371, 0.5, 0.5371, 0.5, 0.5371, 0.5, 0.5371, 0.5, 0.5371, 0.5, 0.5371, 0.5, 0.5371, 0.5, 0.5371, 0.5, 0.5371, 0.5, 0.5371, 0.5, 0.5371, 0.5])
me_alchemist_003.materials.append(mat_palette)
me_alchemist_003.use_remesh_preserve_volume = False
me_alchemist_003.use_remesh_preserve_attributes = False
me_alchemist_003.use_mirror_vertex_groups = False
me_alchemist_003.update()
me_alchemist_003.normals_split_custom_set([tuple(v) for v in zip(*[iter([-1.0, 0.0, 0.0, -1.0, 0.0, 0.0, -1.0, 0.0, 0.0, -1.0, 0.0, 0.0, -1.0, 0.0, 0.0, -1.0, 0.0, 0.0, 1.0, 0.0, 0.0, 1.0, 0.0, 0.0, 1.0, 0.0, 0.0, 1.0, 0.0, 0.0, 1.0, 0.0, 0.0, 1.0, 0.0, 0.0, 0.0, 0.0, 1.0, 0.0, 0.0, 1.0, 0.0, 0.0, 1.0, 0.0, 0.0, 1.0, 0.0, 0.0, 1.0, 0.0, 0.0, 1.0, 0.0, 0.0, -1.0, 0.0, 0.0, -1.0, 0.0, 0.0, -1.0, 0.0, 0.0, -1.0, 0.0, 0.0, -1.0, 0.0, 0.0, -1.0, 0.0, -1.0, 0.0, 0.0, -1.0, 0.0, 0.0, -1.0, 0.0, 0.0, -1.0, 0.0, 0.0, -1.0, 0.0, 0.0, -1.0, 0.0, 0.0, 1.0, 0.0, 0.0, 1.0, 0.0, 0.0, 1.0, 0.0, 0.0, 1.0, 0.0, 0.0, 1.0, 0.0, 0.0, 1.0, 0.0])] * 3)])
me_alchemist_004 = bpy.data.meshes.new('alchemist.004')
me_alchemist_004.from_pydata([(-2.0, 2.0, 1.0), (-2.0, 2.0, 1.608e-08), (-1.0, 1.0, 1.0), (-2.0, 1.0, 1.0), (-1.0, 2.0, 1.0), (-1.0, 1.0, 1.608e-08), (-1.0, 2.0, 1.608e-08), (-2.0, 1.0, 1.608e-08)], [], [(0, 7, 3), (1, 7, 0), (2, 5, 4), (4, 5, 6), (2, 0, 3), (4, 0, 2), (7, 1, 5), (5, 1, 6), (7, 2, 3), (5, 2, 7), (0, 4, 1), (1, 4, 6)])
_uv = me_alchemist_004.uv_layers.new(name='UVMap')
_uv.uv.foreach_set('vector', [0.6387, 0.5, 0.6387, 0.5, 0.6387, 0.5, 0.6387, 0.5, 0.6387, 0.5, 0.6387, 0.5, 0.6387, 0.5, 0.6387, 0.5, 0.6387, 0.5, 0.6387, 0.5, 0.6387, 0.5, 0.6387, 0.5, 0.6387, 0.5, 0.6387, 0.5, 0.6387, 0.5, 0.6387, 0.5, 0.6387, 0.5, 0.6387, 0.5, 0.6387, 0.5, 0.6387, 0.5, 0.6387, 0.5, 0.6387, 0.5, 0.6387, 0.5, 0.6387, 0.5, 0.6387, 0.5, 0.6387, 0.5, 0.6387, 0.5, 0.6387, 0.5, 0.6387, 0.5, 0.6387, 0.5, 0.6387, 0.5, 0.6387, 0.5, 0.6387, 0.5, 0.6387, 0.5, 0.6387, 0.5, 0.6387, 0.5])
me_alchemist_004.materials.append(mat_palette)
me_alchemist_004.use_remesh_preserve_volume = False
me_alchemist_004.use_remesh_preserve_attributes = False
me_alchemist_004.use_mirror_vertex_groups = False
me_alchemist_004.update()
me_alchemist_004.normals_split_custom_set([tuple(v) for v in zip(*[iter([-1.0, 0.0, 0.0, -1.0, 0.0, 0.0, -1.0, 0.0, 0.0, -1.0, 0.0, 0.0, -1.0, 0.0, 0.0, -1.0, 0.0, 0.0, 1.0, 0.0, 0.0, 1.0, 0.0, 0.0, 1.0, 0.0, 0.0, 1.0, 0.0, 0.0, 1.0, 0.0, 0.0, 1.0, 0.0, 0.0, 0.0, 0.0, 1.0, 0.0, 0.0, 1.0, 0.0, 0.0, 1.0, 0.0, 0.0, 1.0, 0.0, 0.0, 1.0, 0.0, 0.0, 1.0, 0.0, 0.0, -1.0, 0.0, 0.0, -1.0, 0.0, 0.0, -1.0, 0.0, 0.0, -1.0, 0.0, 0.0, -1.0, 0.0, 0.0, -1.0, 0.0, -1.0, 0.0, 0.0, -1.0, 0.0, 0.0, -1.0, 0.0, 0.0, -1.0, 0.0, 0.0, -1.0, 0.0, 0.0, -1.0, 0.0, 0.0, 1.0, 0.0, 0.0, 1.0, 0.0, 0.0, 1.0, 0.0, 0.0, 1.0, 0.0, 0.0, 1.0, 0.0, 0.0, 1.0, 0.0])] * 3)])
me_alchemist_005 = bpy.data.meshes.new('alchemist.005')
me_alchemist_005.from_pydata([(-2.0, 3.0, 1.0), (-2.0, 3.0, 3.216e-08), (-1.0, 2.0, 3.216e-08), (-1.0, 3.0, 1.0), (-1.0, 2.0, 1.0), (-2.0, 2.0, 1.0), (-2.0, 2.0, 3.216e-08), (-1.0, 3.0, 3.216e-08)], [], [(0, 6, 5), (1, 6, 0), (4, 2, 3), (3, 2, 7), (4, 0, 5), (3, 0, 4), (6, 1, 2), (2, 1, 7), (6, 4, 5), (2, 4, 6), (0, 3, 1), (1, 3, 7)])
_uv = me_alchemist_005.uv_layers.new(name='UVMap')
_uv.uv.foreach_set('vector', [0.6387, 0.5, 0.6387, 0.5, 0.6387, 0.5, 0.6387, 0.5, 0.6387, 0.5, 0.6387, 0.5, 0.6387, 0.5, 0.6387, 0.5, 0.6387, 0.5, 0.6387, 0.5, 0.6387, 0.5, 0.6387, 0.5, 0.6387, 0.5, 0.6387, 0.5, 0.6387, 0.5, 0.6387, 0.5, 0.6387, 0.5, 0.6387, 0.5, 0.6387, 0.5, 0.6387, 0.5, 0.6387, 0.5, 0.6387, 0.5, 0.6387, 0.5, 0.6387, 0.5, 0.6387, 0.5, 0.6387, 0.5, 0.6387, 0.5, 0.6387, 0.5, 0.6387, 0.5, 0.6387, 0.5, 0.6387, 0.5, 0.6387, 0.5, 0.6387, 0.5, 0.6387, 0.5, 0.6387, 0.5, 0.6387, 0.5])
me_alchemist_005.materials.append(mat_palette)
me_alchemist_005.use_remesh_preserve_volume = False
me_alchemist_005.use_remesh_preserve_attributes = False
me_alchemist_005.use_mirror_vertex_groups = False
me_alchemist_005.update()
me_alchemist_005.normals_split_custom_set([tuple(v) for v in zip(*[iter([-1.0, 0.0, 0.0, -1.0, 0.0, 0.0, -1.0, 0.0, 0.0, -1.0, 0.0, 0.0, -1.0, 0.0, 0.0, -1.0, 0.0, 0.0, 1.0, 0.0, 0.0, 1.0, 0.0, 0.0, 1.0, 0.0, 0.0, 1.0, 0.0, 0.0, 1.0, 0.0, 0.0, 1.0, 0.0, 0.0, 0.0, 0.0, 1.0, 0.0, 0.0, 1.0, 0.0, 0.0, 1.0, 0.0, 0.0, 1.0, 0.0, 0.0, 1.0, 0.0, 0.0, 1.0, 0.0, 0.0, -1.0, 0.0, 0.0, -1.0, 0.0, 0.0, -1.0, 0.0, 0.0, -1.0, 0.0, 0.0, -1.0, 0.0, 0.0, -1.0, 0.0, -1.0, 0.0, 0.0, -1.0, 0.0, 0.0, -1.0, 0.0, 0.0, -1.0, 0.0, 0.0, -1.0, 0.0, 0.0, -1.0, 0.0, 0.0, 1.0, 0.0, 0.0, 1.0, 0.0, 0.0, 1.0, 0.0, 0.0, 1.0, 0.0, 0.0, 1.0, 0.0, 0.0, 1.0, 0.0])] * 3)])
me_alchemist_008 = bpy.data.meshes.new('alchemist.008')
me_alchemist_008.from_pydata([(1.0, 2.0, 3.216e-08), (2.0, 2.0, 1.0), (1.0, 2.0, 1.0), (1.0, 3.0, 3.216e-08), (2.0, 2.0, 3.216e-08), (1.0, 3.0, 1.0), (2.0, 3.0, 1.0), (2.0, 3.0, 3.216e-08)], [], [(5, 0, 2), (3, 0, 5), (1, 4, 6), (6, 4, 7), (1, 5, 2), (6, 5, 1), (0, 3, 4), (4, 3, 7), (0, 1, 2), (4, 1, 0), (5, 6, 3), (3, 6, 7)])
_uv = me_alchemist_008.uv_layers.new(name='UVMap')
_uv.uv.foreach_set('vector', [0.6387, 0.5, 0.6387, 0.5, 0.6387, 0.5, 0.6387, 0.5, 0.6387, 0.5, 0.6387, 0.5, 0.6387, 0.5, 0.6387, 0.5, 0.6387, 0.5, 0.6387, 0.5, 0.6387, 0.5, 0.6387, 0.5, 0.6387, 0.5, 0.6387, 0.5, 0.6387, 0.5, 0.6387, 0.5, 0.6387, 0.5, 0.6387, 0.5, 0.6387, 0.5, 0.6387, 0.5, 0.6387, 0.5, 0.6387, 0.5, 0.6387, 0.5, 0.6387, 0.5, 0.6387, 0.5, 0.6387, 0.5, 0.6387, 0.5, 0.6387, 0.5, 0.6387, 0.5, 0.6387, 0.5, 0.6387, 0.5, 0.6387, 0.5, 0.6387, 0.5, 0.6387, 0.5, 0.6387, 0.5, 0.6387, 0.5])
me_alchemist_008.materials.append(mat_palette)
me_alchemist_008.use_remesh_preserve_volume = False
me_alchemist_008.use_remesh_preserve_attributes = False
me_alchemist_008.use_mirror_vertex_groups = False
me_alchemist_008.update()
me_alchemist_008.normals_split_custom_set([tuple(v) for v in zip(*[iter([-1.0, 0.0, 0.0, -1.0, 0.0, 0.0, -1.0, 0.0, 0.0, -1.0, 0.0, 0.0, -1.0, 0.0, 0.0, -1.0, 0.0, 0.0, 1.0, 0.0, 0.0, 1.0, 0.0, 0.0, 1.0, 0.0, 0.0, 1.0, 0.0, 0.0, 1.0, 0.0, 0.0, 1.0, 0.0, 0.0, 0.0, 0.0, 1.0, 0.0, 0.0, 1.0, 0.0, 0.0, 1.0, 0.0, 0.0, 1.0, 0.0, 0.0, 1.0, 0.0, 0.0, 1.0, 0.0, 0.0, -1.0, 0.0, 0.0, -1.0, 0.0, 0.0, -1.0, 0.0, 0.0, -1.0, 0.0, 0.0, -1.0, 0.0, 0.0, -1.0, 0.0, -1.0, 0.0, 0.0, -1.0, 0.0, 0.0, -1.0, 0.0, 0.0, -1.0, 0.0, 0.0, -1.0, 0.0, 0.0, -1.0, 0.0, 0.0, 1.0, 0.0, 0.0, 1.0, 0.0, 0.0, 1.0, 0.0, 0.0, 1.0, 0.0, 0.0, 1.0, 0.0, 0.0, 1.0, 0.0])] * 3)])
me_alchemist_007 = bpy.data.meshes.new('alchemist.007')
me_alchemist_007.from_pydata([(1.0, 1.0, 1.608e-08), (1.0, 1.0, 1.0), (1.0, 2.0, 1.608e-08), (2.0, 2.0, 1.0), (1.0, 2.0, 1.0), (2.0, 1.0, 1.608e-08), (2.0, 1.0, 1.0), (2.0, 2.0, 1.608e-08)], [], [(4, 0, 1), (2, 0, 4), (6, 5, 3), (3, 5, 7), (6, 4, 1), (3, 4, 6), (0, 2, 5), (5, 2, 7), (0, 6, 1), (5, 6, 0), (4, 3, 2), (2, 3, 7)])
_uv = me_alchemist_007.uv_layers.new(name='UVMap')
_uv.uv.foreach_set('vector', [0.6387, 0.5, 0.6387, 0.5, 0.6387, 0.5, 0.6387, 0.5, 0.6387, 0.5, 0.6387, 0.5, 0.6387, 0.5, 0.6387, 0.5, 0.6387, 0.5, 0.6387, 0.5, 0.6387, 0.5, 0.6387, 0.5, 0.6387, 0.5, 0.6387, 0.5, 0.6387, 0.5, 0.6387, 0.5, 0.6387, 0.5, 0.6387, 0.5, 0.6387, 0.5, 0.6387, 0.5, 0.6387, 0.5, 0.6387, 0.5, 0.6387, 0.5, 0.6387, 0.5, 0.6387, 0.5, 0.6387, 0.5, 0.6387, 0.5, 0.6387, 0.5, 0.6387, 0.5, 0.6387, 0.5, 0.6387, 0.5, 0.6387, 0.5, 0.6387, 0.5, 0.6387, 0.5, 0.6387, 0.5, 0.6387, 0.5])
me_alchemist_007.materials.append(mat_palette)
me_alchemist_007.use_remesh_preserve_volume = False
me_alchemist_007.use_remesh_preserve_attributes = False
me_alchemist_007.use_mirror_vertex_groups = False
me_alchemist_007.update()
me_alchemist_007.normals_split_custom_set([tuple(v) for v in zip(*[iter([-1.0, 0.0, 0.0, -1.0, 0.0, 0.0, -1.0, 0.0, 0.0, -1.0, 0.0, 0.0, -1.0, 0.0, 0.0, -1.0, 0.0, 0.0, 1.0, 0.0, 0.0, 1.0, 0.0, 0.0, 1.0, 0.0, 0.0, 1.0, 0.0, 0.0, 1.0, 0.0, 0.0, 1.0, 0.0, 0.0, 0.0, 0.0, 1.0, 0.0, 0.0, 1.0, 0.0, 0.0, 1.0, 0.0, 0.0, 1.0, 0.0, 0.0, 1.0, 0.0, 0.0, 1.0, 0.0, 0.0, -1.0, 0.0, 0.0, -1.0, 0.0, 0.0, -1.0, 0.0, 0.0, -1.0, 0.0, 0.0, -1.0, 0.0, 0.0, -1.0, 0.0, -1.0, 0.0, 0.0, -1.0, 0.0, 0.0, -1.0, 0.0, 0.0, -1.0, 0.0, 0.0, -1.0, 0.0, 0.0, -1.0, 0.0, 0.0, 1.0, 0.0, 0.0, 1.0, 0.0, 0.0, 1.0, 0.0, 0.0, 1.0, 0.0, 0.0, 1.0, 0.0, 0.0, 1.0, 0.0])] * 3)])
me_alchemist_006 = bpy.data.meshes.new('alchemist.006')
me_alchemist_006.from_pydata([(1.0, 1.0, 1.0), (2.0, -4.768e-07, 0.0), (2.0, 1.0, 1.0), (1.0, -4.768e-07, 0.0), (2.0, -4.768e-07, 1.0), (1.0, -4.768e-07, 1.0), (1.0, 1.0, 0.0), (2.0, 1.0, 0.0)], [], [(0, 3, 5), (6, 3, 0), (4, 1, 2), (2, 1, 7), (4, 0, 5), (2, 0, 4), (3, 6, 1), (1, 6, 7), (3, 4, 5), (1, 4, 3), (0, 2, 6), (6, 2, 7)])
_uv = me_alchemist_006.uv_layers.new(name='UVMap')
_uv.uv.foreach_set('vector', [0.5371, 0.5, 0.5371, 0.5, 0.5371, 0.5, 0.5371, 0.5, 0.5371, 0.5, 0.5371, 0.5, 0.5371, 0.5, 0.5371, 0.5, 0.5371, 0.5, 0.5371, 0.5, 0.5371, 0.5, 0.5371, 0.5, 0.5371, 0.5, 0.5371, 0.5, 0.5371, 0.5, 0.5371, 0.5, 0.5371, 0.5, 0.5371, 0.5, 0.5371, 0.5, 0.5371, 0.5, 0.5371, 0.5, 0.5371, 0.5, 0.5371, 0.5, 0.5371, 0.5, 0.5371, 0.5, 0.5371, 0.5, 0.5371, 0.5, 0.5371, 0.5, 0.5371, 0.5, 0.5371, 0.5, 0.5371, 0.5, 0.5371, 0.5, 0.5371, 0.5, 0.5371, 0.5, 0.5371, 0.5, 0.5371, 0.5])
me_alchemist_006.materials.append(mat_palette)
me_alchemist_006.use_remesh_preserve_volume = False
me_alchemist_006.use_remesh_preserve_attributes = False
me_alchemist_006.use_mirror_vertex_groups = False
me_alchemist_006.update()
me_alchemist_006.normals_split_custom_set([tuple(v) for v in zip(*[iter([-1.0, 0.0, 0.0, -1.0, 0.0, 0.0, -1.0, 0.0, 0.0, -1.0, 0.0, 0.0, -1.0, 0.0, 0.0, -1.0, 0.0, 0.0, 1.0, 0.0, 0.0, 1.0, 0.0, 0.0, 1.0, 0.0, 0.0, 1.0, 0.0, 0.0, 1.0, 0.0, 0.0, 1.0, 0.0, 0.0, 0.0, 0.0, 1.0, 0.0, 0.0, 1.0, 0.0, 0.0, 1.0, 0.0, 0.0, 1.0, 0.0, 0.0, 1.0, 0.0, 0.0, 1.0, 0.0, 0.0, -1.0, 0.0, 0.0, -1.0, 0.0, 0.0, -1.0, 0.0, 0.0, -1.0, 0.0, 0.0, -1.0, 0.0, 0.0, -1.0, 0.0, -1.0, 0.0, 0.0, -1.0, 0.0, 0.0, -1.0, 0.0, 0.0, -1.0, 0.0, 0.0, -1.0, 0.0, 0.0, -1.0, 0.0, 0.0, 1.0, 0.0, 0.0, 1.0, 0.0, 0.0, 1.0, 0.0, 0.0, 1.0, 0.0, 0.0, 1.0, 0.0, 0.0, 1.0, 0.0])] * 3)])
arm_armature = bpy.data.armatures.new('Armature')  # bones are not reproduced

# ---- objects
ob_metarig = bpy.data.objects.new('metarig', arm_armature)
ob_alchemist_002 = bpy.data.objects.new('alchemist.002', me_alchemist_002)
ob_alchemist_009 = bpy.data.objects.new('alchemist.009', me_alchemist_009)
ob_alchemist_010 = bpy.data.objects.new('alchemist.010', me_alchemist_010)
ob_alchemist_011 = bpy.data.objects.new('alchemist.011', me_alchemist_011)
ob_alchemist_012 = bpy.data.objects.new('alchemist.012', me_alchemist_012)
ob_alchemist_013 = bpy.data.objects.new('alchemist.013', me_alchemist_013)
ob_alchemist = bpy.data.objects.new('alchemist', me_alchemist)
ob_alchemist_001 = bpy.data.objects.new('alchemist.001', me_alchemist_001)
ob_alchemist_003 = bpy.data.objects.new('alchemist.003', me_alchemist_003)
ob_alchemist_004 = bpy.data.objects.new('alchemist.004', me_alchemist_004)
ob_alchemist_005 = bpy.data.objects.new('alchemist.005', me_alchemist_005)
ob_alchemist_008 = bpy.data.objects.new('alchemist.008', me_alchemist_008)
ob_alchemist_007 = bpy.data.objects.new('alchemist.007', me_alchemist_007)
ob_alchemist_006 = bpy.data.objects.new('alchemist.006', me_alchemist_006)

# ---- transforms, parenting, visibility, modifiers, constraints
ob_metarig.location = (0.0, 0.0, 0.0)
ob_metarig.scale = (3.327, 3.327, 3.327)
ob_metarig.show_in_front = True
ob_metarig.lineart.crease_threshold = 0.0
ob_alchemist_002.parent = ob_metarig
ob_alchemist_002.matrix_parent_inverse = Matrix(((2.411, 5.747e-07, -1.776e-14, 3.753e-08), (-1.178e-14, -7.184e-08, 2.411, -3.338), (5.747e-07, -2.411, 7.451e-08, -0.1574), (0.0, 0.0, 0.0, 1.0)))
ob_alchemist_002.location = (0.0, 0.0, 0.0)
ob_alchemist_002.rotation_euler = (1.571, -0.0, 0.0)
ob_alchemist_002.scale = (0.1015, 0.1015, 0.1015)
ob_alchemist_002.lineart.crease_threshold = 0.0
ob_alchemist_009.parent = ob_metarig
ob_alchemist_009.matrix_parent_inverse = Matrix(((-0.009132, 0.2604, -2.397, 1.605), (2.388, 0.332, 0.02698, -1.223), (0.333, -2.373, -0.2592, -0.0399), (0.0, 0.0, 0.0, 1.0)))
ob_alchemist_009.location = (0.0, 0.0, 0.0)
ob_alchemist_009.rotation_euler = (1.571, -0.0, 0.0)
ob_alchemist_009.scale = (0.1015, 0.1015, 0.1015)
ob_alchemist_009.lineart.crease_threshold = 0.0
ob_alchemist_010.parent = ob_metarig
ob_alchemist_010.matrix_parent_inverse = Matrix(((-0.187, -0.2065, -2.395, 1.685), (2.377, -0.3682, -0.1539, -1.368), (-0.3526, -2.373, 0.2322, -0.01928), (0.0, 0.0, 0.0, 1.0)))
ob_alchemist_010.location = (0.0, 0.0, 0.0)
ob_alchemist_010.rotation_euler = (1.571, -0.0, 0.0)
ob_alchemist_010.scale = (0.1015, 0.1015, 0.1015)
ob_alchemist_010.lineart.crease_threshold = 0.0
ob_alchemist_011.parent = ob_metarig
ob_alchemist_011.matrix_parent_inverse = Matrix(((0.2255, 2.396, -0.1377, 0.03566), (2.381, -0.2406, -0.2873, -1.358), (-0.2994, -0.1091, -2.39, 1.754), (0.0, 0.0, 0.0, 1.0)))
ob_alchemist_011.location = (0.0, 0.0, 0.0)
ob_alchemist_011.rotation_euler = (1.571, -0.0, 0.0)
ob_alchemist_011.scale = (0.1015, 0.1015, 0.1015)
ob_alchemist_011.lineart.crease_threshold = 0.0
ob_alchemist_012.parent = ob_metarig
ob_alchemist_012.matrix_parent_inverse = Matrix(((0.2255, -2.396, 0.1377, -0.03566), (-2.381, -0.2406, -0.2873, -1.358), (0.2994, -0.1091, -2.39, 1.754), (0.0, 0.0, 0.0, 1.0)))
ob_alchemist_012.location = (0.0, 0.0, 0.0)
ob_alchemist_012.rotation_euler = (1.571, -0.0, 0.0)
ob_alchemist_012.scale = (0.1015, 0.1015, 0.1015)
ob_alchemist_012.lineart.crease_threshold = 0.0
ob_alchemist_013.parent = ob_metarig
ob_alchemist_013.matrix_parent_inverse = Matrix(((-0.187, 0.2065, 2.395, -1.685), (-2.377, -0.3682, -0.1539, -1.368), (0.3526, -2.373, 0.2322, -0.01928), (0.0, 0.0, 0.0, 1.0)))
ob_alchemist_013.location = (0.0, 0.0, 0.0)
ob_alchemist_013.rotation_euler = (1.571, -0.0, 0.0)
ob_alchemist_013.scale = (0.1015, 0.1015, 0.1015)
ob_alchemist_013.lineart.crease_threshold = 0.0
ob_alchemist.parent = ob_metarig
ob_alchemist.matrix_parent_inverse = Matrix(((-0.009132, -0.2604, 2.397, -1.605), (-2.388, 0.332, 0.02698, -1.223), (-0.333, -2.373, -0.2592, -0.0399), (0.0, 0.0, 0.0, 1.0)))
ob_alchemist.location = (0.0, 0.0, 0.0)
ob_alchemist.rotation_euler = (1.571, -0.0, 0.0)
ob_alchemist.scale = (0.1015, 0.1015, 0.1015)
ob_alchemist.lineart.crease_threshold = 0.0
ob_alchemist_001.parent = ob_metarig
ob_alchemist_001.matrix_parent_inverse = Matrix(((2.411, 0.0, 0.0, 0.0), (0.0, -0.5149, 2.355, -0.9082), (0.0, -2.355, -0.5149, 0.08032), (0.0, 0.0, 0.0, 1.0)))
ob_alchemist_001.location = (0.0, 0.0, 0.0)
ob_alchemist_001.rotation_euler = (1.571, -0.0, 0.0)
ob_alchemist_001.scale = (0.1015, 0.1015, 0.1015)
ob_alchemist_001.lineart.crease_threshold = 0.0
ob_alchemist_003.parent = ob_metarig
ob_alchemist_003.matrix_parent_inverse = Matrix(((2.411, 9.138e-07, -1.462e-06, 0.378), (5.684e-13, -2.044, -1.278, -0.147), (-1.724e-06, 1.278, -2.044, 0.1914), (0.0, 0.0, 0.0, 1.0)))
ob_alchemist_003.location = (0.0, 0.0, 0.0)
ob_alchemist_003.rotation_euler = (1.571, -0.0, 0.0)
ob_alchemist_003.scale = (0.1015, 0.1015, 0.1015)
ob_alchemist_003.lineart.crease_threshold = 0.0
ob_alchemist_004.parent = ob_metarig
ob_alchemist_004.matrix_parent_inverse = Matrix(((2.411, 5.691e-07, 8.059e-08, 0.378), (-7.632e-14, 0.338, -2.387, 0.1678), (-5.747e-07, 2.387, 0.338, 0.09393), (0.0, 0.0, 0.0, 1.0)))
ob_alchemist_004.location = (0.0, 0.0, 0.0)
ob_alchemist_004.rotation_euler = (1.571, -0.0, 0.0)
ob_alchemist_004.scale = (0.1015, 0.1015, 0.1015)
ob_alchemist_004.lineart.crease_threshold = 0.0
ob_alchemist_005.parent = ob_metarig
ob_alchemist_005.matrix_parent_inverse = Matrix(((2.411, 5.67e-07, -9.389e-08, 0.378), (1.098e-13, -0.3938, -2.378, 0.4366), (-5.747e-07, 2.378, -0.3938, 0.2358), (0.0, 0.0, 0.0, 1.0)))
ob_alchemist_005.location = (0.0, 0.0, 0.0)
ob_alchemist_005.rotation_euler = (1.571, -0.0, 0.0)
ob_alchemist_005.scale = (0.1015, 0.1015, 0.1015)
ob_alchemist_005.lineart.crease_threshold = 0.0
ob_alchemist_008.parent = ob_metarig
ob_alchemist_008.matrix_parent_inverse = Matrix(((2.411, -5.67e-07, 9.389e-08, -0.378), (-1.098e-13, -0.3938, -2.378, 0.4366), (5.747e-07, 2.378, -0.3938, 0.2358), (0.0, 0.0, 0.0, 1.0)))
ob_alchemist_008.location = (0.0, 0.0, 0.0)
ob_alchemist_008.rotation_euler = (1.571, -0.0, 0.0)
ob_alchemist_008.scale = (0.1015, 0.1015, 0.1015)
ob_alchemist_008.lineart.crease_threshold = 0.0
ob_alchemist_007.parent = ob_metarig
ob_alchemist_007.matrix_parent_inverse = Matrix(((2.411, -5.691e-07, -8.059e-08, -0.378), (7.632e-14, 0.338, -2.387, 0.1678), (5.747e-07, 2.387, 0.338, 0.09393), (0.0, 0.0, 0.0, 1.0)))
ob_alchemist_007.location = (0.0, 0.0, 0.0)
ob_alchemist_007.rotation_euler = (1.571, -0.0, 0.0)
ob_alchemist_007.scale = (0.1015, 0.1015, 0.1015)
ob_alchemist_007.lineart.crease_threshold = 0.0
ob_alchemist_006.parent = ob_metarig
ob_alchemist_006.matrix_parent_inverse = Matrix(((2.411, -9.138e-07, 1.462e-06, -0.378), (-5.684e-13, -2.044, -1.278, -0.147), (1.724e-06, 1.278, -2.044, 0.1914), (0.0, 0.0, 0.0, 1.0)))
ob_alchemist_006.location = (0.0, 0.0, 0.0)
ob_alchemist_006.rotation_euler = (1.571, -0.0, 0.0)
ob_alchemist_006.scale = (0.1015, 0.1015, 0.1015)
ob_alchemist_006.lineart.crease_threshold = 0.0

# ---- collection membership
col_collection_1.objects.link(ob_metarig)
col_collection_1.objects.link(ob_alchemist_002)
col_collection_1.objects.link(ob_alchemist_009)
col_collection_1.objects.link(ob_alchemist_010)
col_collection_1.objects.link(ob_alchemist_011)
col_collection_1.objects.link(ob_alchemist_012)
col_collection_1.objects.link(ob_alchemist_013)
col_collection_1.objects.link(ob_alchemist)
col_collection_1.objects.link(ob_alchemist_001)
col_collection_1.objects.link(ob_alchemist_003)
col_collection_1.objects.link(ob_alchemist_004)
col_collection_1.objects.link(ob_alchemist_005)
col_collection_1.objects.link(ob_alchemist_008)
col_collection_1.objects.link(ob_alchemist_007)
col_collection_1.objects.link(ob_alchemist_006)

# ---- scene / render settings (as saved in the file)
scene.frame_start = 1; scene.frame_end = 250; scene.frame_set(1)
scene.render.engine = 'BLENDER_EEVEE_NEXT'
scene.render.resolution_percentage = 50
scene.render.dither_intensity = 0.0
scene.cycles.use_denoising = False
scene.cycles.samples = 10
scene.cycles.sampling_pattern = 'TABULATED_SOBOL'
scene.cycles.light_sampling_threshold = 0.0
scene.cycles.use_adaptive_sampling = False
scene.cycles.use_light_tree = False
scene.cycles.blur_glossy = 0.0
scene.cycles.pixel_filter_type = 'GAUSSIAN'
scene.cycles.sample_clamp_indirect = 0.0
scene.view_settings.view_transform = 'Standard'
bpy.context.view_layer.update()

# ---- added for rendering (the .blend has no active camera and no usable light): camera, sun
cam_auto = bpy.data.cameras.new('AutoCamera')
cam_auto.lens = 50.0
cam_auto.sensor_width = 36.0
cam_auto.clip_end = 1000.0
ob_auto_camera = bpy.data.objects.new('AutoCamera', cam_auto)
scene.collection.objects.link(ob_auto_camera)
ob_auto_camera.location = (16.0819, -19.2982, 18.5632)
ob_auto_camera.rotation_euler = (1.09748, -7.21219e-08, 0.694738)
scene.camera = ob_auto_camera
light_auto_sun = bpy.data.lights.new('AutoSun', 'SUN')
light_auto_sun.energy = 3.0
light_auto_sun.angle = 0.0523599
ob_auto_sun = bpy.data.objects.new('AutoSun', light_auto_sun)
scene.collection.objects.link(ob_auto_sun)
ob_auto_sun.rotation_euler = (0.872665, 0.174533, 0.523599)
bpy.context.view_layer.update()
